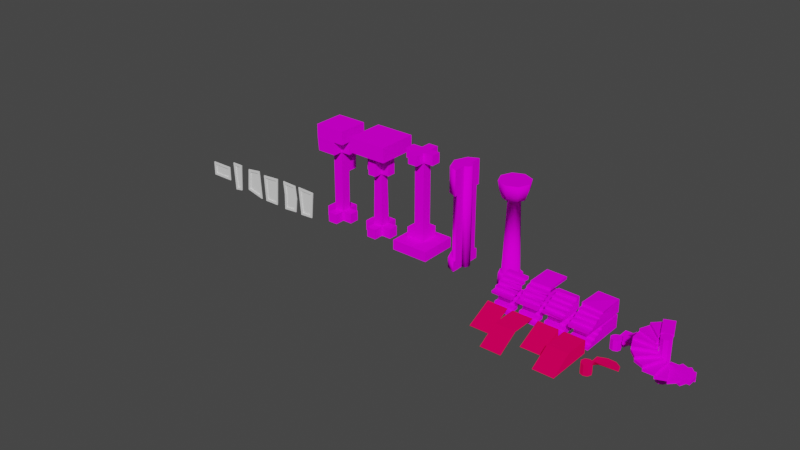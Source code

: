# Source: Objects.blend  (saved by Blender 2.92.15; exported with 4.5.12 LTS)
import bpy
from mathutils import Matrix  # noqa: F401  (used for matrix-valued properties, if any)

bpy.ops.wm.read_factory_settings(use_empty=True)
scene = bpy.context.scene
scene.name = 'Scene'

# ---- collections
col_pillars = bpy.data.collections.new('Pillars'); scene.collection.children.link(col_pillars)
col_windows = bpy.data.collections.new('Windows'); scene.collection.children.link(col_windows)
col_stairs = bpy.data.collections.new('Stairs'); scene.collection.children.link(col_stairs)
col_platforms = bpy.data.collections.new('Platforms'); scene.collection.children.link(col_platforms)

# ---- images (referenced by path relative to the original .blend; pixels are not part of the script)
import os
ASSET_DIR = os.environ.get("B2B_ASSET_DIR", "")  # directory of the original .blend (textures are referenced by path, not embedded)
HERE = os.path.dirname(os.path.abspath(__file__))  # packed textures are extracted next to this script under _unpacked/

def load_image(name, relpath, width, height, colorspace="sRGB"):
    """Load a texture the original file referenced (path relative to the .blend, or extracted next to this script)."""
    p = next((c for c in (os.path.join(HERE, relpath), os.path.join(ASSET_DIR, relpath)) if relpath and os.path.exists(c)), "")
    if p:
        img = bpy.data.images.load(p, check_existing=True)
        img.name = name
    else:  # same state as the original file: an image datablock whose file is absent (Cycles renders it pink)
        img = bpy.data.images.new(name, width, height)
        img.source = "FILE"
        img.filepath = "//" + (relpath or name)
    img.colorspace_settings.name = colorspace
    return img
img_testuv = load_image('TestUV', '', 1024, 1024, 'sRGB')

# ---- materials (node trees are filled in below, after node groups)
mat_material = bpy.data.materials.new('Material')
mat_material.use_transparent_shadow = False
mat_collider = bpy.data.materials.new('Collider')
mat_collider.use_transparent_shadow = False

# ---- material node trees
mat_material.use_nodes = True; mat_material.node_tree.nodes.clear()
_N = mat_material.node_tree.nodes; _L = mat_material.node_tree.links
n0 = _N.new('ShaderNodeOutputMaterial'); n0.name = 'Material Output'; n0.location = (300, 300)
n1 = _N.new('ShaderNodeTexImage'); n1.name = 'Image Texture'; n1.location = (-280, 280)
n1.image = img_testuv
n2 = _N.new('ShaderNodeBsdfDiffuse'); n2.name = 'Diffuse BSDF'; n2.location = (10, 300)
_L.new(n2.outputs[0], n0.inputs[0])
_L.new(n1.outputs[0], n2.inputs[0])
n0.is_active_output = True
mat_collider.use_nodes = True; mat_collider.node_tree.nodes.clear()
_N = mat_collider.node_tree.nodes; _L = mat_collider.node_tree.links
n0 = _N.new('ShaderNodeOutputMaterial'); n0.name = 'Material Output'; n0.location = (300, 300)
n1 = _N.new('ShaderNodeBsdfDiffuse'); n1.name = 'Diffuse BSDF'; n1.location = (10, 300)
n1.inputs[0].default_value = (0.8, 0.0, 0.09184, 1.0)
n1.inputs[1].default_value = 0.5
_L.new(n1.outputs[0], n0.inputs[0])
n0.is_active_output = True

# ---- world
world_world = bpy.data.worlds.new('World'); scene.world = world_world
world_world.use_nodes = True; world_world.node_tree.nodes.clear()
_N = world_world.node_tree.nodes; _L = world_world.node_tree.links
n0 = _N.new('ShaderNodeOutputWorld'); n0.name = 'World Output'; n0.location = (300, 300)
n1 = _N.new('ShaderNodeBackground'); n1.name = 'Background'; n1.location = (10, 300)
n1.inputs[0].default_value = (0.05088, 0.05088, 0.05088, 1.0)
_L.new(n1.outputs[0], n0.inputs[0])
n0.is_active_output = True
world_world.color = (0.05088, 0.05088, 0.05088)
world_world.use_sun_shadow = False
world_world.sun_shadow_jitter_overblur = 0.0

# ---- meshes
me_cube = bpy.data.meshes.new('Cube')
me_cube.from_pydata([(1.0, 1.0, 0.0), (1.0, -1.0, 0.0), (-1.0, 1.0, 0.0), (-1.0, -1.0, 0.0), (1.0, 1.0, 2.0), (-1.0, -1.0, 2.0), (1.0, -1.0, 2.0), (-1.0, 1.0, 2.0), (-1.0, 3.0, 0.0), (-1.0, 3.0, 2.0), (1.0, 3.0, 2.0), (1.0, 3.0, 0.0), (3.0, 1.0, 0.0), (3.0, 1.0, 2.0), (3.0, -1.0, 2.0), (3.0, -1.0, 0.0), (-3.0, -1.0, 0.0), (-3.0, -1.0, 2.0), (-3.0, 1.0, 2.0), (-3.0, 1.0, 0.0), (1.0, -3.0, 0.0), (1.0, -3.0, 2.0), (-1.0, -3.0, 2.0), (-1.0, -3.0, 0.0), (1.0, 1.0, 14.6), (-1.0, 1.0, 12.0), (3.121, 3.121, 20.0), (1.0, 1.0, 17.3), (1.0, -1.0, 17.3), (-1.0, 1.0, 14.6), (-3.121, -3.121, 17.3), (-3.121, -3.121, 20.0), (3.121, -3.121, 20.0), (-3.121, 3.121, 20.0), (3.121, 3.121, 17.3), (3.121, -3.121, 17.3), (1.0, -3.121, 17.3), (1.0, -3.0, 14.6), (3.121, 1.0, 17.3), (3.0, 1.0, 14.6), (3.121, -1.0, 17.3), (3.0, -1.0, 14.6), (-3.0, 1.0, 14.6), (-3.0, -3.0, 14.6), (1.0, 3.121, 17.3), (-3.121, 3.121, 17.3), (-3.0, 1.0, 12.0), (-1.0, 3.0, 12.0), (-3.0, 3.0, 12.0), (-1.0, 1.0, 10.0), (-1.0, 3.0, 10.0), (1.0, 3.0, 10.0), (1.0, 1.0, 10.0), (-1.0, -1.0, 14.6), (1.0, -1.0, 14.6)], [], [(53, 54, 37, 43), (2, 0, 1, 3), (36, 28, 40, 35), (40, 32, 35), (8, 9, 10, 11), (7, 9, 8, 2), (4, 10, 9, 7), (0, 11, 10, 4), (2, 8, 11, 0), (12, 13, 14, 15), (4, 13, 12, 0), (6, 14, 13, 4), (1, 15, 14, 6), (0, 12, 15, 1), (16, 17, 18, 19), (5, 17, 16, 3), (7, 18, 17, 5), (2, 19, 18, 7), (3, 16, 19, 2), (20, 21, 22, 23), (6, 21, 20, 1), (5, 22, 21, 6), (3, 23, 22, 5), (1, 20, 23, 3), (7, 49, 52, 4), (4, 52, 54, 6), (53, 25, 49, 5), (6, 54, 53, 5), (36, 32, 31, 30), (36, 30, 43, 37), (44, 26, 34), (35, 32, 36), (30, 31, 33, 45), (34, 26, 38), (45, 33, 26, 44), (27, 44, 34, 38), (32, 26, 33, 31), (29, 53, 43, 42), (54, 28, 36, 37), (39, 38, 40, 41), (28, 54, 41, 40), (24, 27, 38, 39), (54, 24, 39, 41), (42, 43, 30, 45), (38, 26, 32, 40), (27, 24, 44), (53, 29, 25), (25, 46, 48, 47), (45, 44, 47, 48), (42, 45, 48, 46), (29, 42, 46, 25), (52, 49, 50, 51), (25, 47, 50, 49), (44, 24, 52, 51), (47, 44, 51, 50), (5, 49, 7), (54, 52, 24)])
_uv = me_cube.uv_layers.new(name='UVMap')
_uv.uv.foreach_set('vector', [0.1387, 0.5648, 0.2087, 0.5648, 0.2087, 0.4948, 0.06868, 0.4948, 0.6387, 0.1973, 0.7087, 0.1973, 0.7087, 0.1273, 0.6387, 0.1273, 0.2087, 0.4905, 0.2087, 0.5648, 0.2829, 0.5648, 0.2829, 0.4905, 0.3558, 0.8805, 0.2815, 0.975, 0.2815, 0.8805, 0.5748, 0.275, 0.5748, 0.345, 0.6448, 0.345, 0.6448, 0.275, 0.8633, 0.345, 0.9333, 0.345, 0.9333, 0.275, 0.8633, 0.275, 0.4587, 0.1973, 0.4587, 0.2673, 0.3887, 0.2673, 0.3887, 0.1973, 0.4258, 0.275, 0.4958, 0.275, 0.4958, 0.345, 0.4258, 0.345, 0.6387, 0.1973, 0.6387, 0.2673, 0.7087, 0.2673, 0.7087, 0.1973, 0.4258, 0.275, 0.4258, 0.345, 0.3558, 0.345, 0.3558, 0.275, 0.6448, 0.345, 0.7148, 0.345, 0.7148, 0.275, 0.6448, 0.275, 0.4587, 0.1273, 0.5287, 0.1273, 0.5287, 0.1973, 0.4587, 0.1973, 0.2087, 0.275, 0.2787, 0.275, 0.2787, 0.345, 0.2087, 0.345, 0.7087, 0.1973, 0.7787, 0.1973, 0.7787, 0.1273, 0.7087, 0.1273, 0.7933, 0.275, 0.7933, 0.345, 0.8633, 0.345, 0.8633, 0.275, 0.1387, 0.345, 0.06868, 0.345, 0.06868, 0.275, 0.1387, 0.275, 0.3887, 0.1973, 0.3187, 0.1973, 0.3187, 0.1273, 0.3887, 0.1273, 0.5748, 0.275, 0.5048, 0.275, 0.5048, 0.345, 0.5748, 0.345, 0.6387, 0.1273, 0.5687, 0.1273, 0.5687, 0.1973, 0.6387, 0.1973, 0.2087, 0.275, 0.2087, 0.345, 0.1387, 0.345, 0.1387, 0.275, 0.3558, 0.345, 0.2858, 0.345, 0.2858, 0.275, 0.3558, 0.275, 0.3887, 0.1273, 0.3887, 0.05728, 0.4587, 0.05728, 0.4587, 0.1273, 0.7933, 0.275, 0.7233, 0.275, 0.7233, 0.345, 0.7933, 0.345, 0.7087, 0.1273, 0.7087, 0.05728, 0.6387, 0.05728, 0.6387, 0.1273, 0.5748, 0.345, 0.5748, 0.625, 0.6448, 0.625, 0.6448, 0.345, 0.4258, 0.345, 0.4258, 0.625, 0.3558, 0.786, 0.3558, 0.345, 0.7933, 0.786, 0.8633, 0.695, 0.8633, 0.625, 0.7933, 0.345, 0.2087, 0.345, 0.2087, 0.786, 0.1387, 0.786, 0.1387, 0.345, 0.2087, 0.8805, 0.2829, 0.975, 0.06443, 0.975, 0.06443, 0.8805, 0.2087, 0.8805, 0.06443, 0.8805, 0.06868, 0.786, 0.2087, 0.786, 0.6448, 0.8805, 0.719, 0.975, 0.719, 0.8805, 0.2829, 0.8805, 0.2829, 0.975, 0.2087, 0.8805, 0.719, 0.8805, 0.719, 0.975, 0.9375, 0.975, 0.9375, 0.8805, 0.5, 0.8805, 0.5, 0.975, 0.4258, 0.8805, 0.5006, 0.8805, 0.5006, 0.975, 0.719, 0.975, 0.6448, 0.8805, 0.2087, 0.6348, 0.2087, 0.709, 0.2829, 0.709, 0.2829, 0.6348, 0.2829, 0.05303, 0.2829, 0.2715, 0.06443, 0.2715, 0.06443, 0.05303, 0.1387, 0.6348, 0.1387, 0.5648, 0.06868, 0.4948, 0.06868, 0.6348, 0.3558, 0.786, 0.3558, 0.8805, 0.2815, 0.8805, 0.2858, 0.786, 0.4258, 0.786, 0.4258, 0.8805, 0.3558, 0.8805, 0.3558, 0.786, 0.2087, 0.8805, 0.2087, 0.786, 0.2787, 0.786, 0.2829, 0.8805, 0.6448, 0.786, 0.6448, 0.8805, 0.719, 0.8805, 0.7148, 0.786, 0.2087, 0.5648, 0.2087, 0.6348, 0.2787, 0.6348, 0.2787, 0.5648, 0.8633, 0.786, 0.7233, 0.786, 0.719, 0.8805, 0.9375, 0.8805, 0.4258, 0.8805, 0.5, 0.975, 0.2815, 0.975, 0.3558, 0.8805, 0.4258, 0.8805, 0.4258, 0.786, 0.5, 0.8805, 0.7933, 0.786, 0.8633, 0.786, 0.8633, 0.695, 0.1387, 0.6348, 0.06868, 0.6348, 0.06868, 0.7048, 0.1387, 0.7048, 0.5006, 0.8805, 0.6448, 0.8805, 0.5748, 0.695, 0.5048, 0.695, 0.8633, 0.786, 0.9375, 0.8805, 0.9333, 0.695, 0.8633, 0.695, 0.1387, 0.786, 0.06868, 0.786, 0.06868, 0.695, 0.1387, 0.695, 0.2087, 0.6348, 0.1387, 0.6348, 0.1387, 0.7048, 0.2087, 0.7048, 0.8633, 0.695, 0.9333, 0.695, 0.9333, 0.625, 0.8633, 0.625, 0.5, 0.8805, 0.4258, 0.786, 0.4258, 0.625, 0.4958, 0.625, 0.5748, 0.695, 0.6448, 0.8805, 0.6448, 0.625, 0.5748, 0.625, 0.7933, 0.345, 0.8633, 0.625, 0.8633, 0.345, 0.3558, 0.786, 0.4258, 0.625, 0.4258, 0.786])
me_cube.materials.append(mat_material)
me_cube.use_remesh_preserve_volume = False
me_cube.use_remesh_preserve_attributes = False
me_cube.use_mirror_vertex_groups = False
me_cube.update()
me_cube_001 = bpy.data.meshes.new('Cube.001')
me_cube_001.from_pydata([(-1.0, -1.0, 0.0), (-1.0, -1.0, 2.0), (-1.0, 1.0, 0.0), (-1.0, 1.0, 2.0), (1.0, -1.0, 0.0), (1.0, -1.0, 2.0), (1.0, 1.0, 0.0), (1.0, 1.0, 2.0), (-3.0, -1.0, 0.0), (-3.0, -1.0, 2.0), (-3.0, 1.0, 2.0), (-3.0, 1.0, 0.0), (-1.0, 3.0, 0.0), (-1.0, 3.0, 2.0), (1.0, 3.0, 2.0), (1.0, 3.0, 0.0), (3.0, 1.0, 0.0), (3.0, 1.0, 2.0), (3.0, -1.0, 2.0), (3.0, -1.0, 0.0), (1.0, -3.0, 0.0), (1.0, -3.0, 2.0), (-1.0, -3.0, 2.0), (-1.0, -3.0, 0.0), (-0.8545, -0.8545, 12.86), (-0.8545, 0.8545, 12.86), (0.8545, 0.8545, 12.86), (0.8545, -0.8545, 12.86), (-0.8545, -0.8545, 17.0), (-0.8545, 0.8545, 17.0), (0.8545, 0.8545, 17.0), (0.8545, -0.8545, 17.0), (-2.563, 0.8545, 12.86), (-2.563, -0.8545, 12.86), (-2.563, -0.8545, 17.0), (-2.563, 0.8545, 17.0), (-0.8545, -2.563, 12.86), (0.8545, -2.563, 12.86), (0.8545, -2.563, 17.0), (-0.8545, -2.563, 17.0), (0.8545, 2.563, 12.86), (-0.8545, 2.563, 12.86), (-0.8545, 2.563, 17.0), (0.8545, 2.563, 17.0), (2.563, -0.8545, 12.86), (2.563, 0.8545, 12.86), (2.563, 0.8545, 17.0), (2.563, -0.8545, 17.0), (-4.037, -4.037, 17.0), (-4.037, 4.037, 17.0), (4.037, 4.037, 17.0), (4.037, -4.037, 17.0), (-4.037, -4.037, 20.0), (-4.037, 4.037, 20.0), (4.037, 4.037, 20.0), (4.037, -4.037, 20.0)], [], [(3, 1, 24, 25), (5, 7, 26, 27), (7, 3, 25, 26), (48, 51, 55, 52), (2, 6, 4, 0), (1, 5, 27, 24), (8, 9, 10, 11), (1, 9, 8, 0), (3, 10, 9, 1), (2, 11, 10, 3), (0, 8, 11, 2), (12, 13, 14, 15), (3, 13, 12, 2), (7, 14, 13, 3), (6, 15, 14, 7), (2, 12, 15, 6), (16, 17, 18, 19), (7, 17, 16, 6), (5, 18, 17, 7), (4, 19, 18, 5), (6, 16, 19, 4), (20, 21, 22, 23), (5, 21, 20, 4), (1, 22, 21, 5), (0, 23, 22, 1), (4, 20, 23, 0), (49, 48, 52, 53), (50, 49, 53, 54), (51, 50, 54, 55), (53, 52, 55, 54), (32, 33, 34, 35), (24, 33, 32, 25), (28, 34, 33, 24), (35, 34, 48, 49), (25, 32, 35, 29), (36, 37, 38, 39), (27, 37, 36, 24), (31, 38, 37, 27), (24, 36, 39, 28), (40, 41, 42, 43), (25, 41, 40, 26), (29, 42, 41, 25), (26, 40, 43, 30), (44, 45, 46, 47), (26, 45, 44, 27), (30, 46, 45, 26), (47, 46, 50, 51), (27, 44, 47, 31), (39, 38, 51, 48), (43, 50, 46, 30), (43, 42, 49, 50), (35, 49, 42, 29), (34, 28, 39, 48), (38, 31, 47, 51)])
_uv = me_cube_001.uv_layers.new(name='UVMap')
_uv.uv.foreach_set('vector', [0.2518, 0.1, 0.1518, 0.1, 0.1591, 0.6432, 0.2446, 0.6432, 0.1518, 0.1, 0.2518, 0.1, 0.2446, 0.6432, 0.1591, 0.6432, 0.2518, 0.1, 0.1518, 0.1, 0.1591, 0.6432, 0.2446, 0.6432, 0.0, 0.85, 0.4037, 0.85, 0.4037, 1.0, 0.0, 1.0, 0.425, 0.2114, 0.525, 0.2114, 0.525, 0.1114, 0.425, 0.1114, 0.1518, 0.1, 0.2518, 0.1, 0.2446, 0.6432, 0.1591, 0.6432, 0.1518, -5.96e-08, 0.1518, 0.1, 0.2518, 0.1, 0.2518, -5.96e-08, 0.1518, 0.1, 0.05184, 0.1, 0.05184, -5.96e-08, 0.1518, -5.96e-08, 0.8, 0.2114, 0.7, 0.2114, 0.7, 0.1114, 0.8, 0.1114, 0.1518, -5.96e-08, 0.05184, -5.96e-08, 0.05184, 0.1, 0.1518, 0.1, 0.425, 0.1114, 0.325, 0.1114, 0.325, 0.2114, 0.425, 0.2114, 0.1518, -5.96e-08, 0.1518, 0.1, 0.2518, 0.1, 0.2518, -5.96e-08, 0.2518, 0.1, 0.3518, 0.1, 0.3518, -5.96e-08, 0.2518, -5.96e-08, 0.9, 0.2114, 0.9, 0.3114, 0.8, 0.3114, 0.8, 0.2114, 0.2518, -5.96e-08, 0.3518, -5.96e-08, 0.3518, 0.1, 0.2518, 0.1, 0.425, 0.2114, 0.425, 0.3114, 0.525, 0.3114, 0.525, 0.2114, 0.2518, -5.96e-08, 0.2518, 0.1, 0.1518, 0.1, 0.1518, -5.96e-08, 0.2518, 0.1, 0.3518, 0.1, 0.3518, -5.96e-08, 0.2518, -5.96e-08, 0.9, 0.1114, 1.0, 0.1114, 1.0, 0.2114, 0.9, 0.2114, 0.2518, -5.96e-08, 0.3518, -5.96e-08, 0.3518, 0.1, 0.2518, 0.1, 0.525, 0.2114, 0.625, 0.2114, 0.625, 0.1114, 0.525, 0.1114, 0.2518, -5.96e-08, 0.2518, 0.1, 0.1518, 0.1, 0.1518, -5.96e-08, 0.1518, 0.1, 0.05184, 0.1, 0.05184, -5.96e-08, 0.1518, -5.96e-08, 0.8, 0.1114, 0.8, 0.01145, 0.9, 0.01145, 0.9, 0.1114, 0.1518, -5.96e-08, 0.05184, -5.96e-08, 0.05184, 0.1, 0.1518, 0.1, 0.525, 0.1114, 0.525, 0.01145, 0.425, 0.01145, 0.425, 0.1114, 0.4037, 0.85, 5.96e-08, 0.85, 5.96e-08, 1.0, 0.4037, 1.0, 0.4037, 0.85, 0.0, 0.85, 0.0, 1.0, 0.4037, 1.0, 5.96e-08, 0.85, 0.4037, 0.85, 0.4037, 1.0, 5.96e-08, 1.0, 0.6654, 1.0, 0.6654, 0.6771, 0.9883, 0.6771, 0.9883, 1.0, 0.2446, 0.6432, 0.1591, 0.6432, 0.1591, 0.8568, 0.2446, 0.8568, 0.4091, 0.4312, 0.3237, 0.4312, 0.3237, 0.5167, 0.4091, 0.5167, 0.1591, 0.8568, 0.07367, 0.8568, 0.07367, 0.6432, 0.1591, 0.6432, 0.7243, 0.5227, 0.7243, 0.4543, 0.6654, 0.3271, 0.6654, 0.65, 0.1591, 0.6432, 0.07367, 0.6432, 0.07367, 0.8568, 0.1591, 0.8568, 0.1591, 0.6432, 0.2446, 0.6432, 0.2446, 0.8568, 0.1591, 0.8568, 0.4946, 0.4312, 0.4946, 0.3458, 0.4091, 0.3458, 0.4091, 0.4312, 0.1591, 0.8568, 0.07367, 0.8568, 0.07367, 0.6432, 0.1591, 0.6432, 0.1591, 0.6432, 0.07367, 0.6432, 0.07367, 0.8568, 0.1591, 0.8568, 0.2446, 0.6432, 0.1591, 0.6432, 0.1591, 0.8568, 0.2446, 0.8568, 0.4091, 0.5167, 0.4091, 0.6021, 0.4946, 0.6021, 0.4946, 0.5167, 0.2446, 0.8568, 0.33, 0.8568, 0.33, 0.6432, 0.2446, 0.6432, 0.2446, 0.6432, 0.33, 0.6432, 0.33, 0.8568, 0.2446, 0.8568, 0.1591, 0.6432, 0.2446, 0.6432, 0.2446, 0.8568, 0.1591, 0.8568, 0.4946, 0.5167, 0.58, 0.5167, 0.58, 0.4312, 0.4946, 0.4312, 0.2446, 0.8568, 0.33, 0.8568, 0.33, 0.6432, 0.2446, 0.6432, 0.9294, 0.4543, 0.9294, 0.5227, 0.9883, 0.65, 0.9883, 0.3271, 0.2446, 0.6432, 0.33, 0.6432, 0.33, 0.8568, 0.2446, 0.8568, 0.7927, 0.386, 0.861, 0.386, 0.9883, 0.3271, 0.6654, 0.3271, 0.861, 0.5911, 0.9883, 0.65, 0.9294, 0.5227, 0.861, 0.5227, 0.861, 0.5911, 0.7927, 0.5911, 0.6654, 0.65, 0.9883, 0.65, 0.7243, 0.5227, 0.6654, 0.65, 0.7927, 0.5911, 0.7927, 0.5227, 0.7243, 0.4543, 0.7927, 0.4543, 0.7927, 0.386, 0.6654, 0.3271, 0.861, 0.386, 0.861, 0.4543, 0.9294, 0.4543, 0.9883, 0.3271])
me_cube_001.materials.append(mat_material)
me_cube_001.use_remesh_fix_poles = True
me_cube_001.use_remesh_preserve_attributes = False
me_cube_001.use_mirror_vertex_groups = False
me_cube_001.update()
me_cube_002 = bpy.data.meshes.new('Cube.002')
me_cube_002.from_pydata([(-2.712, -1.0, 2.0), (-1.0, -1.0, 4.0), (-3.0, -1.0, 20.0), (-1.0, 1.0, 4.0), (1.0, -1.0, 2.0), (1.0, -1.0, 4.0), (1.0, 2.712, 2.0), (1.0, 1.0, 4.0), (-1.0, -1.0, 18.0), (-1.0, 1.0, 18.0), (1.0, 1.0, 18.0), (1.0, -1.0, 18.0), (-1.0, -1.0, 20.0), (-1.0, 1.0, 20.0), (1.0, 1.0, 20.0), (1.0, -1.0, 20.0), (-3.828, 3.828, 2.0), (-3.828, -3.828, 2.0), (3.828, 3.828, 2.0), (3.828, -3.828, 2.0), (-3.828, 3.828, 0.0), (-3.828, -3.828, 0.0), (3.828, 3.828, 0.0), (3.828, -3.828, 0.0), (-2.712, 2.712, 2.0), (-3.0, 1.0, 18.0), (-2.712, -1.0, 4.0), (-2.712, 2.712, 4.0), (-3.0, -1.0, 18.0), (1.0, 2.712, 4.0), (-3.0, 1.0, 20.0), (-1.0, -3.0, 18.0), (1.0, -3.0, 18.0), (1.0, -3.0, 20.0), (-1.0, -3.0, 20.0), (1.0, 3.0, 18.0), (-1.0, 3.0, 18.0), (-1.0, 3.0, 20.0), (1.0, 3.0, 20.0), (3.0, -1.0, 18.0), (3.0, 1.0, 18.0), (3.0, 1.0, 20.0), (3.0, -1.0, 20.0)], [], [(0, 1, 26), (3, 7, 29, 27), (6, 7, 5, 4), (4, 5, 1, 0), (4, 0, 17, 19), (7, 10, 11, 5), (5, 11, 8, 1), (3, 9, 10, 7), (18, 19, 23, 22), (6, 4, 19, 18), (22, 23, 21, 20), (14, 13, 12, 15), (1, 8, 9, 3), (16, 18, 22, 20), (19, 17, 21, 23), (17, 16, 20, 21), (17, 0, 24, 16), (16, 24, 6, 18), (0, 26, 27, 24), (24, 27, 29, 6), (7, 6, 29), (13, 30, 2, 12), (1, 3, 27, 26), (12, 2, 28, 8), (25, 28, 2, 30), (8, 28, 25, 9), (9, 25, 30, 13), (31, 32, 33, 34), (11, 32, 31, 8), (15, 33, 32, 11), (12, 34, 33, 15), (8, 31, 34, 12), (35, 36, 37, 38), (9, 36, 35, 10), (13, 37, 36, 9), (14, 38, 37, 13), (10, 35, 38, 14), (39, 40, 41, 42), (10, 40, 39, 11), (14, 41, 40, 10), (15, 42, 41, 14), (11, 39, 42, 15)])
_uv = me_cube_002.uv_layers.new(name='UVMap')
_uv.uv.foreach_set('vector', [0.07173, 0.1, 0.1573, 0.2, 0.07173, 0.2, 0.5458, 0.5431, 0.6258, 0.5431, 0.6258, 0.6116, 0.4773, 0.6116, 0.327, 0.1, 0.2414, 0.2, 0.1414, 0.2, 0.1414, 0.1, 0.2573, 0.1, 0.2573, 0.2, 0.1573, 0.2, 0.07173, 0.1, 0.6258, 0.4631, 0.4773, 0.4631, 0.4327, 0.35, 0.7389, 0.35, 0.2414, 0.2, 0.2414, 0.9, 0.1414, 0.9, 0.1414, 0.2, 0.2573, 0.2, 0.2573, 0.9, 0.1573, 0.9, 0.1573, 0.2, 0.1573, 0.2, 0.1573, 0.9, 0.2573, 0.9, 0.2573, 0.2, 0.3828, 0.1, 0.0, 0.1, 0.0, 0.0, 0.3828, 0.0, 0.6258, 0.6116, 0.6258, 0.4631, 0.7389, 0.35, 0.7389, 0.6563, 0.7389, 0.3063, 0.7389, 0.0, 0.4327, 0.0, 0.4327, 0.3063, 0.6258, 0.8556, 0.5458, 0.8556, 0.5458, 0.7756, 0.6258, 0.7756, 0.1414, 0.2, 0.1414, 0.9, 0.2414, 0.9, 0.2414, 0.2, 0.01591, 0.1, 0.3988, 0.1, 0.3988, 0.0, 0.01591, 0.0, 0.3988, 0.1, 0.01591, 0.1, 0.01591, 0.0, 0.3988, 0.0, 0.0, 0.1, 0.3828, 0.1, 0.3828, 0.0, 0.0, 0.0, 0.4327, 0.35, 0.4773, 0.4631, 0.4773, 0.6116, 0.4327, 0.6563, 0.4327, 0.6563, 0.4773, 0.6116, 0.6258, 0.6116, 0.7389, 0.6563, 0.1414, 0.1, 0.1414, 0.2, 0.327, 0.2, 0.327, 0.1, 0.07173, 0.1, 0.07173, 0.2, 0.2573, 0.2, 0.2573, 0.1, 0.2414, 0.2, 0.327, 0.1, 0.327, 0.2, 0.5458, 0.8556, 0.4658, 0.8556, 0.4658, 0.7756, 0.5458, 0.7756, 0.5458, 0.4631, 0.5458, 0.5431, 0.4773, 0.6116, 0.4773, 0.4631, 0.1573, 1.0, 0.05734, 1.0, 0.05734, 0.9, 0.1573, 0.9, 0.2414, 0.9, 0.1414, 0.9, 0.1414, 1.0, 0.2414, 1.0, 0.7958, 0.7756, 0.7158, 0.7756, 0.7158, 0.8556, 0.7958, 0.8556, 0.1573, 0.9, 0.05734, 0.9, 0.05734, 1.0, 0.1573, 1.0, 0.1573, 0.9, 0.2573, 0.9, 0.2573, 1.0, 0.1573, 1.0, 0.8758, 0.7756, 0.8758, 0.6956, 0.7958, 0.6956, 0.7958, 0.7756, 0.1414, 1.0, 0.04142, 1.0, 0.04142, 0.9, 0.1414, 0.9, 0.5458, 0.7756, 0.5458, 0.6956, 0.6258, 0.6956, 0.6258, 0.7756, 0.1414, 0.9, 0.04142, 0.9, 0.04142, 1.0, 0.1414, 1.0, 0.2573, 0.9, 0.1573, 0.9, 0.1573, 1.0, 0.2573, 1.0, 0.7958, 0.8556, 0.7958, 0.9356, 0.8758, 0.9356, 0.8758, 0.8556, 0.2414, 1.0, 0.3414, 1.0, 0.3414, 0.9, 0.2414, 0.9, 0.6258, 0.8556, 0.6258, 0.9356, 0.5458, 0.9356, 0.5458, 0.8556, 0.2414, 0.9, 0.3414, 0.9, 0.3414, 1.0, 0.2414, 1.0, 0.1414, 0.9, 0.2414, 0.9, 0.2414, 1.0, 0.1414, 1.0, 0.8758, 0.8556, 0.9558, 0.8556, 0.9558, 0.7756, 0.8758, 0.7756, 0.2573, 1.0, 0.3573, 1.0, 0.3573, 0.9, 0.2573, 0.9, 0.6258, 0.7756, 0.7058, 0.7756, 0.7058, 0.8556, 0.6258, 0.8556, 0.2573, 0.9, 0.3573, 0.9, 0.3573, 1.0, 0.2573, 1.0])
me_cube_002.materials.append(mat_material)
me_cube_002.use_remesh_fix_poles = True
me_cube_002.use_remesh_preserve_attributes = False
me_cube_002.use_mirror_vertex_groups = False
me_cube_002.update()
me_cylinder_002 = bpy.data.meshes.new('Cylinder.002')
me_cylinder_002.from_pydata([(2.788e-07, 1.527e-08, -0.08821), (2.804e-07, 1.71, 2.05), (1.209, 1.209, 2.05), (1.71, -9.612e-08, 2.05), (1.209, -1.209, 2.05), (1.309e-07, -1.71, 2.05), (-1.209, -1.209, 2.05), (-1.71, -9.691e-10, 2.05), (9.507e-07, -2.727, 18.33), (-1.209, 1.209, 2.05), (0.8339, 0.8339, 16.73), (6.959e-07, 1.179, 16.73), (1.179, -5.155e-08, 16.73), (0.8339, -0.8339, 16.73), (5.928e-07, -1.179, 16.73), (-0.8339, -0.8339, 16.73), (-1.179, 1.406e-08, 16.73), (-0.8339, 0.8339, 16.73), (1.915e-06, 7.451e-09, 20.0), (-2.727, 1.093e-08, 18.33), (-1.928, -1.928, 18.33), (-1.928, 1.928, 18.33), (1.928, 1.928, 18.33), (1.233e-06, 2.727, 18.33), (1.928, -1.928, 18.33), (2.727, -7.697e-08, 18.33), (1.505, 1.505, 16.73), (3.709e-07, 2.129, 16.73), (2.129, -6.017e-08, 16.73), (1.505, -1.505, 16.73), (1.34e-07, -2.129, 16.73), (-1.505, -1.505, 16.73), (-2.129, 8.463e-09, 16.73), (-1.505, 1.505, 16.73), (2.121, 2.121, 20.0), (2.062e-06, 3.0, 20.0), (3.0, -8.478e-08, 20.0), (2.121, -2.121, 20.0), (1.769e-06, -3.0, 20.0), (-2.121, -2.121, 20.0), (-3.0, 1.192e-08, 20.0), (-2.121, 2.121, 20.0), (2.468e-07, 2.41, -0.08821), (1.704, 1.704, -0.08821), (1.591, 1.591, 2.05), (2.479e-07, 2.25, 2.05), (2.41, -1.346e-07, -0.08821), (2.25, -1.247e-07, 2.05), (1.704, -1.704, -0.08821), (1.591, -1.591, 2.05), (4.472e-08, -2.41, -0.08821), (5.918e-08, -2.25, 2.05), (-1.704, -1.704, -0.08821), (-1.591, -1.591, 2.05), (-2.41, -1.073e-08, -0.08821), (-2.25, -9.003e-09, 2.05), (-1.704, 1.704, -0.08821), (-1.591, 1.591, 2.05)], [], [(7, 9, 57, 55), (2, 3, 47, 44), (52, 54, 0, 50), (0, 46, 48, 50), (4, 5, 51, 49), (5, 4, 13, 14), (56, 42, 0, 54), (6, 7, 55, 53), (26, 27, 23, 22), (0, 42, 43, 46), (9, 7, 16, 17), (3, 2, 10, 12), (6, 5, 14, 15), (1, 9, 17, 11), (2, 1, 11, 10), (4, 3, 12, 13), (7, 6, 15, 16), (27, 33, 21, 23), (10, 11, 27, 26), (11, 17, 33, 27), (18, 36, 34, 35), (17, 16, 32, 33), (16, 15, 31, 32), (24, 25, 36, 37), (22, 23, 35, 34), (23, 21, 41, 35), (19, 20, 39, 40), (8, 24, 37, 38), (25, 22, 34, 36), (21, 19, 40, 41), (20, 8, 38, 39), (12, 10, 26, 28), (41, 40, 18, 35), (13, 12, 28, 29), (14, 13, 29, 30), (39, 38, 18, 40), (15, 14, 30, 31), (42, 45, 44, 43), (43, 44, 47, 46), (46, 47, 49, 48), (48, 49, 51, 50), (50, 51, 53, 52), (52, 53, 55, 54), (54, 55, 57, 56), (56, 57, 45, 42), (5, 6, 53, 51), (3, 4, 49, 47), (9, 1, 45, 57), (1, 2, 44, 45), (32, 31, 20, 19), (30, 29, 24, 8), (28, 26, 22, 25), (33, 32, 19, 21), (31, 30, 8, 20), (29, 28, 25, 24), (18, 38, 37, 36)])
me_cylinder_002.polygons.foreach_set('use_smooth', [0, 0, 0, 0, 0, 1, 0, 0, 1, 0, 1, 1, 1, 1, 1, 1, 1, 1, 0, 0, 0, 0, 0, 1, 1, 1, 1, 1, 1, 1, 1, 0, 0, 0, 0, 0, 0, 1, 1, 1, 1, 1, 1, 1, 1, 0, 0, 0, 0, 1, 1, 1, 1, 1, 1, 0])
_uv = me_cylinder_002.uv_layers.new(name='UVMap')
_uv.uv.foreach_set('vector', [0.2045, 0.2233, 0.1335, 0.2233, 0.1335, 0.204, 0.2045, 0.204, 0.5597, 0.2233, 0.4886, 0.2233, 0.4886, 0.204, 0.5597, 0.204, 0.8228, 0.3814, 0.8518, 0.4531, 0.7507, 0.4523, 0.7515, 0.3512, 0.7507, 0.4523, 0.6495, 0.4516, 0.6797, 0.3803, 0.7515, 0.3512, 0.4176, 0.2233, 0.3466, 0.2233, 0.3466, 0.204, 0.4176, 0.204, 0.3466, 0.2233, 0.4176, 0.2233, 0.4176, 0.7495, 0.3466, 0.7495, 0.8217, 0.5244, 0.7499, 0.5535, 0.7507, 0.4523, 0.8518, 0.4531, 0.2756, 0.2233, 0.2045, 0.2233, 0.2045, 0.204, 0.2756, 0.204, 0.5597, 0.7835, 0.6307, 0.7835, 0.6307, 0.8447, 0.5597, 0.8447, 0.7507, 0.4523, 0.7499, 0.5535, 0.6786, 0.5233, 0.6495, 0.4516, 0.1335, 0.2233, 0.2045, 0.2233, 0.2045, 0.7495, 0.1335, 0.7495, 0.4886, 0.2233, 0.5597, 0.2233, 0.5597, 0.7495, 0.4886, 0.7495, 0.2756, 0.2233, 0.3466, 0.2233, 0.3466, 0.7495, 0.2756, 0.7495, 0.0625, 0.2233, 0.1335, 0.2233, 0.1335, 0.7495, 0.0625, 0.7495, 0.5597, 0.2233, 0.6307, 0.2233, 0.6307, 0.7495, 0.5597, 0.7495, 0.4176, 0.2233, 0.4886, 0.2233, 0.4886, 0.7495, 0.4176, 0.7495, 0.2045, 0.2233, 0.2756, 0.2233, 0.2756, 0.7495, 0.2045, 0.7495, 0.0625, 0.7835, 0.1335, 0.7835, 0.1335, 0.8447, 0.0625, 0.8447, 0.5597, 0.7495, 0.6307, 0.7495, 0.6307, 0.7835, 0.5597, 0.7835, 0.0625, 0.7495, 0.1335, 0.7495, 0.1335, 0.7835, 0.0625, 0.7835, 0.7629, 0.1846, 0.7635, 0.3106, 0.6742, 0.2741, 0.6369, 0.1852, 0.1335, 0.7495, 0.2045, 0.7495, 0.2045, 0.7835, 0.1335, 0.7835, 0.2045, 0.7495, 0.2756, 0.7495, 0.2756, 0.7835, 0.2045, 0.7835, 0.4176, 0.8447, 0.4886, 0.8447, 0.4886, 0.9055, 0.4176, 0.9055, 0.5597, 0.8447, 0.6307, 0.8447, 0.6307, 0.9055, 0.5597, 0.9055, 0.0625, 0.8447, 0.1335, 0.8447, 0.1335, 0.9055, 0.0625, 0.9055, 0.2045, 0.8447, 0.2756, 0.8447, 0.2756, 0.9055, 0.2045, 0.9055, 0.3466, 0.8447, 0.4176, 0.8447, 0.4176, 0.9055, 0.3466, 0.9055, 0.4886, 0.8447, 0.5597, 0.8447, 0.5597, 0.9055, 0.4886, 0.9055, 0.1335, 0.8447, 0.2045, 0.8447, 0.2045, 0.9055, 0.1335, 0.9055, 0.2756, 0.8447, 0.3466, 0.8447, 0.3466, 0.9055, 0.2756, 0.9055, 0.4886, 0.7495, 0.5597, 0.7495, 0.5597, 0.7835, 0.4886, 0.7835, 0.6734, 0.09599, 0.7622, 0.05867, 0.7629, 0.1846, 0.6369, 0.1852, 0.4176, 0.7495, 0.4886, 0.7495, 0.4886, 0.7835, 0.4176, 0.7835, 0.3466, 0.7495, 0.4176, 0.7495, 0.4176, 0.7835, 0.3466, 0.7835, 0.8515, 0.09513, 0.8888, 0.184, 0.7629, 0.1846, 0.7622, 0.05867, 0.2756, 0.7495, 0.3466, 0.7495, 0.3466, 0.7835, 0.2756, 0.7835, 0.6307, 0.1272, 0.6307, 0.204, 0.5597, 0.204, 0.5597, 0.1272, 0.5597, 0.1272, 0.5597, 0.204, 0.4886, 0.204, 0.4886, 0.1272, 0.4886, 0.1272, 0.4886, 0.204, 0.4176, 0.204, 0.4176, 0.1272, 0.4176, 0.1272, 0.4176, 0.204, 0.3466, 0.204, 0.3466, 0.1272, 0.3466, 0.1272, 0.3466, 0.204, 0.2756, 0.204, 0.2756, 0.1272, 0.2756, 0.1272, 0.2756, 0.204, 0.2045, 0.204, 0.2045, 0.1272, 0.2045, 0.1272, 0.2045, 0.204, 0.1335, 0.204, 0.1335, 0.1272, 0.1335, 0.1272, 0.1335, 0.204, 0.0625, 0.204, 0.0625, 0.1272, 0.3466, 0.2233, 0.2756, 0.2233, 0.2756, 0.204, 0.3466, 0.204, 0.4886, 0.2233, 0.4176, 0.2233, 0.4176, 0.204, 0.4886, 0.204, 0.1335, 0.2233, 0.0625, 0.2233, 0.0625, 0.204, 0.1335, 0.204, 0.6307, 0.2233, 0.5597, 0.2233, 0.5597, 0.204, 0.6307, 0.204, 0.2045, 0.7835, 0.2756, 0.7835, 0.2756, 0.8447, 0.2045, 0.8447, 0.3466, 0.7835, 0.4176, 0.7835, 0.4176, 0.8447, 0.3466, 0.8447, 0.4886, 0.7835, 0.5597, 0.7835, 0.5597, 0.8447, 0.4886, 0.8447, 0.1335, 0.7835, 0.2045, 0.7835, 0.2045, 0.8447, 0.1335, 0.8447, 0.2756, 0.7835, 0.3466, 0.7835, 0.3466, 0.8447, 0.2756, 0.8447, 0.4176, 0.7835, 0.4886, 0.7835, 0.4886, 0.8447, 0.4176, 0.8447, 0.7629, 0.1846, 0.8888, 0.184, 0.8523, 0.2732, 0.7635, 0.3106])
me_cylinder_002.materials.append(mat_material)
me_cylinder_002.use_remesh_fix_poles = True
me_cylinder_002.use_remesh_preserve_attributes = False
me_cylinder_002.use_mirror_vertex_groups = False
me_cylinder_002.update()
me_cylinder_003 = bpy.data.meshes.new('Cylinder.003')
me_cylinder_003.from_pydata([(-3.725e-08, -3.973e-09, 20.0), (0.0, 1.0, 20.0), (0.7071, 0.7071, 20.0), (1.0, -4.371e-08, 20.0), (0.7071, -0.7071, 20.0), (-8.742e-08, -1.0, 20.0), (0.7071, 0.7071, 0.0), (1.0, -4.371e-08, 0.0), (0.7071, -0.7071, 0.0), (-8.742e-08, -1.0, 0.0), (0.0, 1.0, 0.0), (-0.01069, 2.848, 15.0), (8.643e-07, 3.506, 20.0), (-0.01069, -2.848, 2.0), (-1.073e-06, -3.501, 3.588e-08), (4.172e-07, -3.506, 20.0), (-1.367, -2.121, 2.0), (-2.245, -2.915e-08, 2.0), (-1.367, 2.121, 2.0), (-5.96e-07, 3.501, 0.0), (-0.01069, 2.848, 2.0), (-0.01069, -2.848, 15.0), (-1.367, -2.121, 15.0), (-2.245, -4.968e-08, 15.0), (-1.367, 2.121, 15.0), (-1.013e-06, -3.501, 2.0), (-1.916, -2.619, 1.905e-08), (-1.916, -2.619, 2.0), (-2.986, 2.714e-08, 0.0), (-2.986, -4.436e-08, 2.0), (-1.916, 2.619, 0.0), (-1.916, 2.619, 2.0), (-5.96e-07, 3.501, 2.0), (8.643e-07, 3.506, 15.0), (-1.92, -2.622, 20.0), (-2.992, -3.409e-09, 20.0), (-1.92, 2.622, 20.0), (4.47e-07, -3.506, 15.0), (-1.92, -2.622, 15.0), (-2.992, -6.502e-08, 15.0), (-1.92, 2.622, 15.0), (-4.371e-08, 0.0, 0.0)], [], [(35, 34, 5, 0), (10, 19, 20), (4, 3, 0, 5), (1, 11, 12), (1, 10, 20, 11), (41, 7, 8, 9), (36, 1, 12), (10, 30, 19), (5, 34, 15), (8, 4, 5, 9), (7, 3, 4, 8), (6, 2, 3, 7), (10, 1, 2, 6), (1, 36, 35, 0), (9, 5, 21, 13), (5, 15, 21), (26, 9, 14), (21, 15, 37), (12, 11, 33), (23, 22, 38, 39), (18, 24, 11, 20), (17, 23, 24, 18), (16, 22, 23, 17), (13, 21, 22, 16), (14, 13, 25), (16, 17, 29, 27), (13, 16, 27, 25), (9, 13, 14), (14, 25, 27, 26), (26, 27, 29, 28), (28, 29, 31, 30), (30, 31, 32, 19), (17, 18, 31, 29), (20, 19, 32), (18, 20, 32, 31), (37, 15, 34, 38), (38, 34, 35, 39), (39, 35, 36, 40), (40, 36, 12, 33), (22, 21, 37, 38), (11, 24, 40, 33), (24, 23, 39, 40), (28, 41, 9, 26), (30, 10, 41, 28), (10, 6, 7, 41), (2, 1, 0, 3)])
me_cylinder_003.polygons.foreach_set('use_smooth', [0, 0, 0, 0, 0, 0, 0, 0, 0, 1, 1, 1, 1, 0, 0, 0, 0, 0, 0, 0, 1, 1, 1, 1, 0, 0, 0, 0, 1, 1, 1, 1, 0, 0, 0, 1, 1, 1, 1, 0, 0, 0, 0, 0, 0, 0])
_uv = me_cylinder_003.uv_layers.new(name='UVMap')
_uv.uv.foreach_set('vector', [0.4069, 0.3948, 0.5195, 0.4429, 0.4481, 0.5248, 0.4049, 0.5241, 0.8044, 0.0002729, 0.9125, 0.0002713, 0.8843, 0.08672, 0.4349, 0.5551, 0.4042, 0.5673, 0.4049, 0.5241, 0.4481, 0.5248, 0.8044, 0.8647, 0.8843, 0.6486, 0.9127, 0.8647, 0.8044, 0.8647, 0.8044, 0.0002729, 0.8843, 0.08672, 0.8843, 0.6486, 0.1644, 0.3754, 0.1637, 0.3322, 0.1945, 0.3443, 0.2076, 0.3747, 0.2929, 0.4393, 0.3617, 0.5234, 0.2534, 0.5217, 0.1212, 0.3761, 0.0526, 0.4601, 0.01312, 0.3779, 0.4481, 0.5248, 0.5195, 0.4429, 0.5564, 0.5265, 0.5958, 0.0002713, 0.5958, 0.8647, 0.5627, 0.8647, 0.5627, 0.0002713, 0.6289, 0.0002714, 0.6289, 0.8647, 0.5958, 0.8647, 0.5958, 0.0002713, 0.6619, 0.0002714, 0.6619, 0.8647, 0.6289, 0.8647, 0.6289, 0.0002714, 0.695, 0.0002714, 0.695, 0.8647, 0.6619, 0.8647, 0.6619, 0.0002714, 0.3617, 0.5234, 0.2929, 0.4393, 0.4069, 0.3948, 0.4049, 0.5241, 0.8039, 0.0002729, 0.8039, 0.8647, 0.724, 0.6486, 0.724, 0.08672, 0.8039, 0.8647, 0.6956, 0.8647, 0.724, 0.6486, 0.2789, 0.4563, 0.2076, 0.3747, 0.3157, 0.3729, 0.724, 0.6486, 0.6956, 0.8647, 0.6956, 0.6486, 0.9127, 0.8647, 0.8843, 0.6486, 0.9127, 0.6486, 0.8231, 0.9677, 0.9147, 0.9297, 0.9364, 0.9537, 0.8231, 1.0, 0.0002713, 0.2652, 0.5622, 0.2652, 0.5622, 0.3317, 0.0002713, 0.3317, 0.0002713, 0.166, 0.5622, 0.166, 0.5622, 0.2652, 0.0002713, 0.2652, 0.0002713, 0.06676, 0.5622, 0.06676, 0.5622, 0.166, 0.0002713, 0.166, 0.0002713, 0.0002713, 0.5622, 0.0002713, 0.5622, 0.06676, 0.0002713, 0.06676, 0.6958, 0.0002713, 0.724, 0.08672, 0.6958, 0.08672, 0.3773, 0.93, 0.469, 0.968, 0.469, 1.0, 0.3558, 0.9537, 0.3459, 0.8714, 0.3773, 0.93, 0.3558, 0.9537, 0.3176, 0.8709, 0.8039, 0.0002729, 0.724, 0.08672, 0.6958, 0.0002713, 0.9133, 0.0002713, 0.9997, 0.0002713, 0.9997, 0.09143, 0.9133, 0.09143, 0.9133, 0.09143, 0.9997, 0.09143, 0.9997, 0.2137, 0.9133, 0.2137, 0.9133, 0.2137, 0.9997, 0.2137, 0.9997, 0.336, 0.9133, 0.336, 0.9133, 0.336, 0.9997, 0.336, 0.9997, 0.4271, 0.9133, 0.4271, 0.469, 0.968, 0.5606, 0.93, 0.5821, 0.9537, 0.469, 1.0, 0.8843, 0.08672, 0.9125, 0.0002713, 0.9125, 0.08672, 0.5606, 0.93, 0.592, 0.8714, 0.6203, 0.8709, 0.5821, 0.9537, 0.4471, 0.5964, 0.4471, 0.8125, 0.3558, 0.8125, 0.3558, 0.5964, 0.3558, 0.5964, 0.3558, 0.8125, 0.2333, 0.8125, 0.2333, 0.5964, 0.2333, 0.5964, 0.2333, 0.8125, 0.1109, 0.8125, 0.1109, 0.5964, 0.1109, 0.5964, 0.1109, 0.8125, 0.01952, 0.8125, 0.01952, 0.5964, 0.9147, 0.9297, 0.9461, 0.8711, 0.9746, 0.8707, 0.9364, 0.9537, 0.7, 0.8711, 0.7314, 0.9297, 0.7097, 0.9537, 0.6715, 0.8707, 0.7314, 0.9297, 0.8231, 0.9677, 0.8231, 1.0, 0.7097, 0.9537, 0.1665, 0.5044, 0.1644, 0.3754, 0.2076, 0.3747, 0.2789, 0.4563, 0.0526, 0.4601, 0.1212, 0.3761, 0.1644, 0.3754, 0.1665, 0.5044, 0.1212, 0.3761, 0.1333, 0.3453, 0.1637, 0.3322, 0.1644, 0.3754, 0.3738, 0.5542, 0.3617, 0.5234, 0.4049, 0.5241, 0.4042, 0.5673])
me_cylinder_003.materials.append(mat_material)
me_cylinder_003.use_remesh_fix_poles = True
me_cylinder_003.use_remesh_preserve_attributes = False
me_cylinder_003.use_mirror_vertex_groups = False
me_cylinder_003.update()
me_plane = bpy.data.meshes.new('Plane')
me_plane.from_pydata([(-1.468, -1.192e-07, -3.0), (1.48, -1.138e-07, -2.863), (-2.0, 1.192e-07, 3.0), (1.988, 1.138e-07, 2.863), (-1.452, 9.858e-08, 2.481), (-1.012, -9.848e-08, -2.478), (1.02, -9.474e-08, -2.384), (1.443, 9.464e-08, 2.382), (-1.012, -0.2, -2.478), (-1.468, -0.2, -3.0), (-2.0, -0.2, 3.0), (-1.452, -0.2, 2.481), (1.02, -0.2, -2.384), (1.48, -0.2, -2.863), (1.443, -0.2, 2.382), (1.988, -0.2, 2.863)], [], [(5, 6, 7, 4), (8, 11, 10, 9), (12, 8, 9, 13), (14, 12, 13, 15), (11, 14, 15, 10), (1, 13, 9, 0), (7, 14, 11, 4), (5, 8, 12, 6), (3, 15, 13, 1), (0, 9, 10, 2), (6, 12, 14, 7), (4, 11, 8, 5), (2, 10, 15, 3)])
_uv = me_plane.uv_layers.new(name='UVMap')
_uv.uv.foreach_set('vector', [0.1614, 0.08435, 0.8383, 0.08633, 0.8687, 0.9138, 0.1315, 0.9155, 0.1614, 0.08435, 0.1315, 0.9155, 0.0, 1.0, 0.0, 0.0, 0.8383, 0.08633, 0.1614, 0.08435, 0.0, 0.0, 1.0, 0.0, 0.8687, 0.9138, 0.8383, 0.08633, 1.0, 0.0, 1.0, 1.0, 0.1315, 0.9155, 0.8687, 0.9138, 1.0, 1.0, 0.0, 1.0, 1.0, 0.0, 1.0, 0.0, 0.0, 0.0, 0.0, 0.0, 0.8687, 0.9138, 0.8687, 0.9138, 0.1315, 0.9155, 0.1315, 0.9155, 0.1614, 0.08435, 0.1614, 0.08435, 0.8383, 0.08633, 0.8383, 0.08633, 1.0, 1.0, 1.0, 1.0, 1.0, 0.0, 1.0, 0.0, 0.0, 0.0, 0.0, 0.0, 0.0, 1.0, 0.0, 1.0, 0.8383, 0.08633, 0.8383, 0.08633, 0.8687, 0.9138, 0.8687, 0.9138, 0.1315, 0.9155, 0.1315, 0.9155, 0.1614, 0.08435, 0.1614, 0.08435, 0.0, 1.0, 0.0, 1.0, 1.0, 1.0, 1.0, 1.0])
me_plane.use_remesh_fix_poles = True
me_plane.use_remesh_preserve_attributes = False
me_plane.use_mirror_vertex_groups = False
me_plane.update()
me_plane_001 = bpy.data.meshes.new('Plane.001')
me_plane_001.from_pydata([(-1.127, -9.702e-08, -3.165), (2.003, -1.164e-07, -2.928), (-1.34, 1.129e-07, 3.047), (2.003, 1.163e-07, 2.928), (-1.033, -3.169e-08, 0.2359), (2.325, -3.119e-09, 0.02321), (-0.5321, -2.851e-08, 0.2562), (-0.612, -8.12e-08, -2.625), (1.551, -1.039e-07, -2.461), (1.822, -5.777e-09, 0.02278), (1.553, 9.039e-08, 2.444), (-0.7798, 9.242e-08, 2.527), (-0.612, -0.2, -2.625), (-1.127, -0.2, -3.165), (-1.033, -0.2, 0.2359), (-0.5321, -0.2, 0.2562), (1.551, -0.2, -2.461), (2.003, -0.2, -2.928), (1.553, -0.2, 2.444), (2.003, -0.2, 2.928), (2.325, -0.2, 0.02321), (1.822, -0.2, 0.02278), (-0.7798, -0.2, 2.527), (-1.34, -0.2, 3.047)], [], [(6, 9, 10, 11), (7, 8, 9, 6), (12, 15, 14, 13), (16, 12, 13, 17), (18, 21, 20, 19), (22, 18, 19, 23), (15, 22, 23, 14), (21, 16, 17, 20), (4, 14, 23, 2), (7, 12, 16, 8), (1, 17, 13, 0), (8, 16, 21, 9), (5, 20, 17, 1), (9, 21, 18, 10), (3, 19, 20, 5), (10, 18, 22, 11), (2, 23, 19, 3), (6, 15, 12, 7), (0, 13, 14, 4), (11, 22, 15, 6)])
_uv = me_plane_001.uv_layers.new(name='UVMap')
_uv.uv.foreach_set('vector', [0.1508, 0.5092, 0.851, 0.4948, 0.849, 0.9128, 0.151, 0.9112, 0.1576, 0.07616, 0.8418, 0.08218, 0.851, 0.4948, 0.1508, 0.5092, 0.1576, 0.07616, 0.1508, 0.5092, 0.0, 0.5, 0.0, 0.0, 0.8418, 0.08218, 0.1576, 0.07616, 0.0, 0.0, 1.0, 0.0, 0.849, 0.9128, 0.851, 0.4948, 1.0, 0.5, 1.0, 1.0, 0.151, 0.9112, 0.849, 0.9128, 1.0, 1.0, 0.0, 1.0, 0.1508, 0.5092, 0.151, 0.9112, 0.0, 1.0, 0.0, 0.5, 0.851, 0.4948, 0.8418, 0.08218, 1.0, 0.0, 1.0, 0.5, 0.0, 0.5, 0.0, 0.5, 0.0, 1.0, 0.0, 1.0, 0.1576, 0.07616, 0.1576, 0.07616, 0.8418, 0.08218, 0.8418, 0.08218, 1.0, 0.0, 1.0, 0.0, 0.0, 0.0, 0.0, 0.0, 0.8418, 0.08218, 0.8418, 0.08218, 0.851, 0.4948, 0.851, 0.4948, 1.0, 0.5, 1.0, 0.5, 1.0, 0.0, 1.0, 0.0, 0.851, 0.4948, 0.851, 0.4948, 0.849, 0.9128, 0.849, 0.9128, 1.0, 1.0, 1.0, 1.0, 1.0, 0.5, 1.0, 0.5, 0.849, 0.9128, 0.849, 0.9128, 0.151, 0.9112, 0.151, 0.9112, 0.0, 1.0, 0.0, 1.0, 1.0, 1.0, 1.0, 1.0, 0.1508, 0.5092, 0.1508, 0.5092, 0.1576, 0.07616, 0.1576, 0.07616, 0.0, 0.0, 0.0, 0.0, 0.0, 0.5, 0.0, 0.5, 0.151, 0.9112, 0.151, 0.9112, 0.1508, 0.5092, 0.1508, 0.5092])
me_plane_001.use_remesh_fix_poles = True
me_plane_001.use_remesh_preserve_attributes = False
me_plane_001.use_mirror_vertex_groups = False
me_plane_001.update()
me_plane_002 = bpy.data.meshes.new('Plane.002')
me_plane_002.from_pydata([(-1.702, -1.192e-07, -3.0), (1.561, -1.192e-07, -3.0), (-2.024, 1.572e-07, 2.717), (2.0, 1.192e-07, 3.0), (-1.497, 1.332e-07, 2.253), (-1.23, -1.005e-07, -2.5), (1.096, -9.398e-08, -2.5), (1.459, 9.922e-08, 2.461), (-1.23, -0.2, -2.5), (-1.702, -0.2, -3.0), (-2.024, -0.2, 2.717), (-1.497, -0.2, 2.253), (1.096, -0.2, -2.5), (1.561, -0.2, -3.0), (1.459, -0.2, 2.461), (2.0, -0.2, 3.0)], [], [(5, 6, 7, 4), (8, 11, 10, 9), (12, 8, 9, 13), (14, 12, 13, 15), (11, 14, 15, 10), (1, 13, 9, 0), (7, 14, 11, 4), (5, 8, 12, 6), (3, 15, 13, 1), (0, 9, 10, 2), (6, 12, 14, 7), (4, 11, 8, 5), (2, 10, 15, 3)])
_uv = me_plane_002.uv_layers.new(name='UVMap')
_uv.uv.foreach_set('vector', [0.148, 0.08632, 0.8519, 0.08448, 0.8712, 0.9153, 0.1284, 0.9136, 0.148, 0.08632, 0.1284, 0.9136, 0.0, 1.0, 0.0, 0.0, 0.8519, 0.08448, 0.148, 0.08632, 0.0, 0.0, 1.0, 0.0, 0.8712, 0.9153, 0.8519, 0.08448, 1.0, 0.0, 1.0, 1.0, 0.1284, 0.9136, 0.8712, 0.9153, 1.0, 1.0, 0.0, 1.0, 1.0, 0.0, 1.0, 0.0, 0.0, 0.0, 0.0, 0.0, 0.8712, 0.9153, 0.8712, 0.9153, 0.1284, 0.9136, 0.1284, 0.9136, 0.148, 0.08632, 0.148, 0.08632, 0.8519, 0.08448, 0.8519, 0.08448, 1.0, 1.0, 1.0, 1.0, 1.0, 0.0, 1.0, 0.0, 0.0, 0.0, 0.0, 0.0, 0.0, 1.0, 0.0, 1.0, 0.8519, 0.08448, 0.8519, 0.08448, 0.8712, 0.9153, 0.8712, 0.9153, 0.1284, 0.9136, 0.1284, 0.9136, 0.148, 0.08632, 0.148, 0.08632, 0.0, 1.0, 0.0, 1.0, 1.0, 1.0, 1.0, 1.0])
me_plane_002.use_remesh_fix_poles = True
me_plane_002.use_remesh_preserve_attributes = False
me_plane_002.use_mirror_vertex_groups = False
me_plane_002.update()
me_plane_003 = bpy.data.meshes.new('Plane.003')
me_plane_003.from_pydata([(-2.0, 0.0, -2.0), (2.0, -1.192e-07, -3.0), (-1.593, 2.688e-08, 2.8), (1.593, -2.688e-08, 3.2), (-1.129, 1.13e-08, 2.354), (-1.466, -8.238e-09, -1.618), (1.456, -9.955e-08, -2.349), (1.129, -2.222e-08, 2.638), (-1.466, -0.2, -1.618), (-2.0, -0.2, -2.0), (-1.593, -0.2, 2.8), (-1.129, -0.2, 2.354), (1.456, -0.2, -2.349), (2.0, -0.2, -3.0), (1.129, -0.2, 2.638), (1.593, -0.2, 3.2)], [], [(5, 6, 7, 4), (8, 11, 10, 9), (12, 8, 9, 13), (14, 12, 13, 15), (11, 14, 15, 10), (0, 9, 10, 2), (6, 12, 14, 7), (4, 11, 8, 5), (2, 10, 15, 3), (1, 13, 9, 0), (7, 14, 11, 4), (5, 8, 12, 6), (3, 15, 13, 1)])
_uv = me_plane_003.uv_layers.new(name='UVMap')
_uv.uv.foreach_set('vector', [0.1293, 0.09826, 0.8694, 0.08796, 0.8493, 0.9137, 0.1512, 0.9024, 0.1293, 0.09826, 0.1512, 0.9024, 0.0, 1.0, 0.0, 0.0, 0.8694, 0.08796, 0.1293, 0.09826, 0.0, 0.0, 1.0, 0.0, 0.8493, 0.9137, 0.8694, 0.08796, 1.0, 0.0, 1.0, 1.0, 0.1512, 0.9024, 0.8493, 0.9137, 1.0, 1.0, 0.0, 1.0, 0.0, 0.0, 0.0, 0.0, 0.0, 1.0, 0.0, 1.0, 0.8694, 0.08796, 0.8694, 0.08796, 0.8493, 0.9137, 0.8493, 0.9137, 0.1512, 0.9024, 0.1512, 0.9024, 0.1293, 0.09826, 0.1293, 0.09826, 0.0, 1.0, 0.0, 1.0, 1.0, 1.0, 1.0, 1.0, 1.0, 0.0, 1.0, 0.0, 0.0, 0.0, 0.0, 0.0, 0.8493, 0.9137, 0.8493, 0.9137, 0.1512, 0.9024, 0.1512, 0.9024, 0.1293, 0.09826, 0.1293, 0.09826, 0.8694, 0.08796, 0.8694, 0.08796, 1.0, 1.0, 1.0, 1.0, 1.0, 0.0, 1.0, 0.0])
me_plane_003.use_remesh_fix_poles = True
me_plane_003.use_remesh_preserve_attributes = False
me_plane_003.use_mirror_vertex_groups = False
me_plane_003.update()
me_plane_004 = bpy.data.meshes.new('Plane.004')
me_plane_004.from_pydata([(-0.8588, -1.009e-07, -3.136), (0.8588, -1.375e-07, -2.864), (-1.243, 1.192e-07, 3.0), (1.243, 1.192e-07, 3.0), (-0.7103, 9.334e-08, 2.5), (-0.3941, -8.312e-08, -2.556), (0.3859, -1.15e-07, -2.433), (0.7088, 1.054e-07, 2.5), (-0.3941, -0.2, -2.556), (-0.8588, -0.2, -3.136), (-1.243, -0.2, 3.0), (-0.7103, -0.2, 2.5), (0.3859, -0.2, -2.433), (0.8588, -0.2, -2.864), (0.7088, -0.2, 2.5), (1.243, -0.2, 3.0)], [], [(5, 6, 7, 4), (8, 11, 10, 9), (12, 8, 9, 13), (14, 12, 13, 15), (11, 14, 15, 10), (2, 10, 15, 3), (1, 13, 9, 0), (7, 14, 11, 4), (5, 8, 12, 6), (3, 15, 13, 1), (0, 9, 10, 2), (6, 12, 14, 7), (4, 11, 8, 5)])
_uv = me_plane_004.uv_layers.new(name='UVMap')
_uv.uv.foreach_set('vector', [0.2775, 0.08335, 0.7212, 0.08489, 0.7903, 0.9159, 0.2096, 0.9173, 0.2775, 0.08335, 0.2096, 0.9173, 0.0, 1.0, 0.0, 0.0, 0.7212, 0.08489, 0.2775, 0.08335, 0.0, 0.0, 1.0, 0.0, 0.7903, 0.9159, 0.7212, 0.08489, 1.0, 0.0, 1.0, 1.0, 0.2096, 0.9173, 0.7903, 0.9159, 1.0, 1.0, 0.0, 1.0, 0.0, 1.0, 0.0, 1.0, 1.0, 1.0, 1.0, 1.0, 1.0, 0.0, 1.0, 0.0, 0.0, 0.0, 0.0, 0.0, 0.7903, 0.9159, 0.7903, 0.9159, 0.2096, 0.9173, 0.2096, 0.9173, 0.2775, 0.08335, 0.2775, 0.08335, 0.7212, 0.08489, 0.7212, 0.08489, 1.0, 1.0, 1.0, 1.0, 1.0, 0.0, 1.0, 0.0, 0.0, 0.0, 0.0, 0.0, 0.0, 1.0, 0.0, 1.0, 0.7212, 0.08489, 0.7212, 0.08489, 0.7903, 0.9159, 0.7903, 0.9159, 0.2096, 0.9173, 0.2096, 0.9173, 0.2775, 0.08335, 0.2775, 0.08335])
me_plane_004.use_remesh_fix_poles = True
me_plane_004.use_remesh_preserve_attributes = False
me_plane_004.use_mirror_vertex_groups = False
me_plane_004.update()
me_plane_005 = bpy.data.meshes.new('Plane.005')
me_plane_005.from_pydata([(-2.428, -1.447e-07, -1.505), (2.428, -1.447e-07, -1.505), (-2.428, 1.447e-07, 1.505), (2.428, 1.447e-07, 1.505), (-1.928, 9.665e-08, 1.005), (-1.928, -9.665e-08, -1.005), (1.928, -9.665e-08, -1.005), (1.928, 9.665e-08, 1.005), (-1.928, -0.2, -1.005), (-2.428, -0.2, -1.505), (-2.428, -0.2, 1.505), (-1.928, -0.2, 1.005), (1.928, -0.2, -1.005), (2.428, -0.2, -1.505), (1.928, -0.2, 1.005), (2.428, -0.2, 1.505)], [], [(5, 6, 7, 4), (8, 11, 10, 9), (12, 8, 9, 13), (14, 12, 13, 15), (11, 14, 15, 10), (1, 13, 9, 0), (7, 14, 11, 4), (5, 8, 12, 6), (3, 15, 13, 1), (0, 9, 10, 2), (6, 12, 14, 7), (4, 11, 8, 5), (2, 10, 15, 3)])
_uv = me_plane_005.uv_layers.new(name='UVMap')
_uv.uv.foreach_set('vector', [0.103, 0.1661, 0.897, 0.1661, 0.897, 0.8339, 0.103, 0.8339, 0.103, 0.1661, 0.103, 0.8339, 0.0, 1.0, 0.0, 0.0, 0.897, 0.1661, 0.103, 0.1661, 0.0, 0.0, 1.0, 0.0, 0.897, 0.8339, 0.897, 0.1661, 1.0, 0.0, 1.0, 1.0, 0.103, 0.8339, 0.897, 0.8339, 1.0, 1.0, 0.0, 1.0, 1.0, 0.0, 1.0, 0.0, 0.0, 0.0, 0.0, 0.0, 0.897, 0.8339, 0.897, 0.8339, 0.103, 0.8339, 0.103, 0.8339, 0.103, 0.1661, 0.103, 0.1661, 0.897, 0.1661, 0.897, 0.1661, 1.0, 1.0, 1.0, 1.0, 1.0, 0.0, 1.0, 0.0, 0.0, 0.0, 0.0, 0.0, 0.0, 1.0, 0.0, 1.0, 0.897, 0.1661, 0.897, 0.1661, 0.897, 0.8339, 0.897, 0.8339, 0.103, 0.8339, 0.103, 0.8339, 0.103, 0.1661, 0.103, 0.1661, 0.0, 1.0, 0.0, 1.0, 1.0, 1.0, 1.0, 1.0])
me_plane_005.use_remesh_fix_poles = True
me_plane_005.use_remesh_preserve_attributes = False
me_plane_005.use_mirror_vertex_groups = False
me_plane_005.update()
me_cube_003 = bpy.data.meshes.new('Cube.003')
me_cube_003.from_pydata([(-2.0, 0.0, -2.235e-08), (-2.0, 0.0, 0.5), (-2.0, 1.0, -2.235e-08), (-2.0, 1.0, 0.5), (2.0, 0.0, -2.235e-08), (2.0, 0.0, 0.5), (2.0, 1.0, -2.235e-08), (2.0, 1.0, 0.5)], [], [(0, 1, 3, 2), (2, 3, 7, 6), (6, 7, 5, 4), (4, 5, 1, 0), (2, 6, 4, 0), (7, 3, 1, 5)])
_uv = me_cube_003.uv_layers.new(name='UVMap')
_uv.uv.foreach_set('vector', [0.375, 0.0, 0.625, 0.0, 0.625, 0.25, 0.375, 0.25, 0.375, 0.25, 0.625, 0.25, 0.625, 0.5, 0.375, 0.5, 0.375, 0.5, 0.625, 0.5, 0.625, 0.75, 0.375, 0.75, 0.375, 0.75, 0.625, 0.75, 0.625, 1.0, 0.375, 1.0, 0.125, 0.5, 0.375, 0.5, 0.375, 0.75, 0.125, 0.75, 0.625, 0.5, 0.875, 0.5, 0.875, 0.75, 0.625, 0.75])
me_cube_003.use_remesh_fix_poles = True
me_cube_003.use_remesh_preserve_attributes = False
me_cube_003.use_mirror_vertex_groups = False
me_cube_003.update()
me_cube_004 = bpy.data.meshes.new('Cube.004')
me_cube_004.from_pydata([(-2.0, 0.0, -2.235e-08), (-2.0, 0.0, 0.5), (-2.0, 1.0, -2.235e-08), (-2.0, 1.0, 0.5), (2.0, 0.0, -2.235e-08), (2.0, 0.0, 0.5), (2.0, 1.0, -2.235e-08), (2.0, 1.0, 0.5)], [], [(0, 1, 3, 2), (2, 3, 7, 6), (6, 7, 5, 4), (4, 5, 1, 0), (2, 6, 4, 0), (7, 3, 1, 5)])
_uv = me_cube_004.uv_layers.new(name='UVMap')
_uv.uv.foreach_set('vector', [0.375, 0.0, 0.625, 0.0, 0.625, 0.25, 0.375, 0.25, 0.375, 0.25, 0.625, 0.25, 0.625, 0.5, 0.375, 0.5, 0.375, 0.5, 0.625, 0.5, 0.625, 0.75, 0.375, 0.75, 0.375, 0.75, 0.625, 0.75, 0.625, 1.0, 0.375, 1.0, 0.125, 0.5, 0.375, 0.5, 0.375, 0.75, 0.125, 0.75, 0.625, 0.5, 0.875, 0.5, 0.875, 0.75, 0.625, 0.75])
me_cube_004.materials.append(mat_material)
me_cube_004.use_remesh_fix_poles = True
me_cube_004.use_remesh_preserve_attributes = False
me_cube_004.use_mirror_vertex_groups = False
me_cube_004.update()
me_cube_005 = bpy.data.meshes.new('Cube.005')
me_cube_005.from_pydata([(-2.0, 0.0, 0.4999), (2.0, 0.0, 0.4999), (-2.0, 1.0, 0.4999), (-2.0, 1.0, 0.9999), (2.0, 1.0, 0.4999), (2.0, 1.0, 0.9999), (2.0, 5.0, -0.000133), (2.0, 2.0, 0.9999), (-2.0, 2.0, 0.9999), (-2.0, 2.0, 1.5), (-2.0, 3.0, 1.5), (2.0, 2.0, 1.5), (-2.0, 3.0, 2.0), (-2.0, 4.0, 2.0), (2.0, 3.0, 1.5), (2.0, 3.0, 2.0), (2.0, 4.0, 2.0), (-2.0, 4.0, 2.5), (2.0, -1.192e-07, -0.000133), (-2.0, 5.0, 2.5), (2.0, 4.0, 2.5), (2.0, 5.0, 2.5), (-2.0, -1.192e-07, -0.000133), (-2.0, 5.0, -0.000133)], [], [(14, 11, 7), (7, 5, 4), (18, 1, 0, 22), (4, 2, 0, 1), (4, 18, 6), (4, 5, 3, 2), (7, 8, 3, 5), (16, 15, 14), (21, 20, 16), (7, 11, 9, 8), (14, 10, 9, 11), (6, 21, 16), (4, 1, 18), (14, 15, 12, 10), (16, 13, 12, 15), (13, 19, 23), (8, 10, 23), (2, 8, 23), (16, 20, 17, 13), (21, 19, 17, 20), (22, 0, 2), (23, 22, 2), (13, 17, 19), (10, 12, 13), (8, 9, 10), (2, 3, 8), (10, 13, 23), (6, 14, 7), (6, 23, 19, 21), (22, 23, 6, 18), (6, 16, 14), (7, 4, 6)])
_uv = me_cube_005.uv_layers.new(name='UVMap')
_uv.uv.foreach_set('vector', [0.3944, 0.2184, 0.2791, 0.2184, 0.2791, 0.1607, 0.2791, 0.1607, 0.1639, 0.1607, 0.1639, 0.1031, 0.3478, 0.3482, 0.3478, 0.3917, 0.0001569, 0.3917, 0.000157, 0.3482, 0.3478, 0.4786, 0.0001568, 0.4786, 0.0001569, 0.3917, 0.3478, 0.3917, 0.1639, 0.1031, 0.04857, 0.04544, 0.625, 0.04544, 0.3478, 0.4786, 0.3478, 0.522, 0.0001568, 0.522, 0.0001568, 0.4786, 0.3478, 0.6089, 0.0001567, 0.6089, 0.0001568, 0.522, 0.3478, 0.522, 0.5097, 0.276, 0.3944, 0.276, 0.3944, 0.2184, 0.625, 0.3337, 0.5097, 0.3337, 0.5097, 0.276, 0.3478, 0.6089, 0.3478, 0.6524, 0.0001567, 0.6524, 0.0001567, 0.6089, 0.3478, 0.7393, 0.0001566, 0.7393, 0.0001567, 0.6524, 0.3478, 0.6524, 0.625, 0.04544, 0.625, 0.3337, 0.5097, 0.276, 0.1639, 0.1031, 0.04857, 0.1031, 0.04857, 0.04544, 0.3478, 0.7393, 0.3478, 0.7827, 0.0001566, 0.7827, 0.0001566, 0.7393, 0.3478, 0.8696, 0.0001566, 0.8696, 0.0001566, 0.7827, 0.3478, 0.7827, 0.5097, 0.276, 0.625, 0.3337, 0.625, 0.04544, 0.2791, 0.1607, 0.3944, 0.2184, 0.625, 0.04544, 0.1639, 0.1031, 0.2791, 0.1607, 0.625, 0.04544, 0.3478, 0.8696, 0.3478, 0.9131, 0.0001567, 0.9131, 0.0001566, 0.8696, 0.3478, 1.0, 0.0001567, 1.0, 0.0001567, 0.9131, 0.3478, 0.9131, 0.04857, 0.04544, 0.04857, 0.1031, 0.1639, 0.1031, 0.625, 0.04544, 0.04857, 0.04544, 0.1639, 0.1031, 0.5097, 0.276, 0.5097, 0.3337, 0.625, 0.3337, 0.3944, 0.2184, 0.3944, 0.276, 0.5097, 0.276, 0.2791, 0.1607, 0.2791, 0.2184, 0.3944, 0.2184, 0.1639, 0.1031, 0.1639, 0.1607, 0.2791, 0.1607, 0.3944, 0.2184, 0.5097, 0.276, 0.625, 0.04544, 0.625, 0.04544, 0.3944, 0.2184, 0.2791, 0.1607, 0.3478, 0.7827, 0.6954, 0.7827, 0.6954, 1.0, 0.3478, 1.0, 0.6954, 0.3482, 0.6954, 0.7827, 0.3478, 0.7827, 0.3478, 0.3482, 0.625, 0.04544, 0.5097, 0.276, 0.3944, 0.2184, 0.2791, 0.1607, 0.1639, 0.1031, 0.625, 0.04544])
me_cube_005.materials.append(mat_material)
me_cube_005.use_remesh_fix_poles = True
me_cube_005.use_remesh_preserve_attributes = False
me_cube_005.use_mirror_vertex_groups = False
me_cube_005.update()
me_cube_008 = bpy.data.meshes.new('Cube.008')
me_cube_008.from_pydata([(-4.768e-07, -2.0, 0.0), (-4.768e-07, -2.0, 0.5), (-1.0, -2.0, 0.0), (-1.0, -2.0, 0.5), (-4.768e-07, 2.0, 0.0), (-4.768e-07, 2.0, 0.5), (-1.0, 2.0, 0.0), (-1.0, 2.0, 0.5), (-1.0, -2.0, 0.5), (-1.0, -2.0, 1.0), (-2.0, -2.0, 0.5), (-2.0, -2.0, 1.0), (-1.0, 2.0, 0.5), (-1.0, 2.0, 1.0), (-2.0, 2.0, 0.5), (-2.0, 2.0, 1.0), (-2.0, -2.0, 1.0), (-2.0, -2.0, 1.5), (-3.0, -2.0, 1.0), (-3.0, -2.0, 1.5), (-2.0, 2.0, 1.0), (-2.0, 2.0, 1.5), (-3.0, 2.0, 1.0), (-3.0, 2.0, 1.5), (-3.0, -2.0, 1.5), (-3.0, -2.0, 2.0), (-4.0, -2.0, 1.5), (-4.0, -2.0, 2.0), (-3.0, 2.0, 1.5), (-3.0, 2.0, 2.0), (-4.0, 2.0, 1.5), (-4.0, 2.0, 2.0), (-4.0, -2.0, 2.0), (-4.0, -2.0, 2.5), (-9.0, -2.0, 2.0), (-9.0, -2.0, 2.5), (-4.0, 2.0, 2.0), (-4.0, 2.0, 2.5), (-9.0, 2.0, 2.0), (-9.0, 2.0, 2.5)], [], [(0, 1, 3, 2), (2, 3, 7, 6), (6, 7, 5, 4), (4, 5, 1, 0), (2, 6, 4, 0), (7, 3, 1, 5), (8, 9, 11, 10), (10, 11, 15, 14), (14, 15, 13, 12), (12, 13, 9, 8), (10, 14, 12, 8), (15, 11, 9, 13), (16, 17, 19, 18), (18, 19, 23, 22), (22, 23, 21, 20), (20, 21, 17, 16), (18, 22, 20, 16), (23, 19, 17, 21), (24, 25, 27, 26), (26, 27, 31, 30), (30, 31, 29, 28), (28, 29, 25, 24), (26, 30, 28, 24), (31, 27, 25, 29), (32, 33, 35, 34), (34, 35, 39, 38), (38, 39, 37, 36), (36, 37, 33, 32), (34, 38, 36, 32), (39, 35, 33, 37)])
_uv = me_cube_008.uv_layers.new(name='UVMap')
_uv.uv.foreach_set('vector', [0.375, 0.0, 0.625, 0.0, 0.625, 0.25, 0.375, 0.25, 0.375, 0.25, 0.625, 0.25, 0.625, 0.5, 0.375, 0.5, 0.375, 0.5, 0.625, 0.5, 0.625, 0.75, 0.375, 0.75, 0.375, 0.75, 0.625, 0.75, 0.625, 1.0, 0.375, 1.0, 0.125, 0.5, 0.375, 0.5, 0.375, 0.75, 0.125, 0.75, 0.625, 0.5, 0.875, 0.5, 0.875, 0.75, 0.625, 0.75, 0.375, 0.0, 0.625, 0.0, 0.625, 0.25, 0.375, 0.25, 0.375, 0.25, 0.625, 0.25, 0.625, 0.5, 0.375, 0.5, 0.375, 0.5, 0.625, 0.5, 0.625, 0.75, 0.375, 0.75, 0.375, 0.75, 0.625, 0.75, 0.625, 1.0, 0.375, 1.0, 0.125, 0.5, 0.375, 0.5, 0.375, 0.75, 0.125, 0.75, 0.625, 0.5, 0.875, 0.5, 0.875, 0.75, 0.625, 0.75, 0.375, 0.0, 0.625, 0.0, 0.625, 0.25, 0.375, 0.25, 0.375, 0.25, 0.625, 0.25, 0.625, 0.5, 0.375, 0.5, 0.375, 0.5, 0.625, 0.5, 0.625, 0.75, 0.375, 0.75, 0.375, 0.75, 0.625, 0.75, 0.625, 1.0, 0.375, 1.0, 0.125, 0.5, 0.375, 0.5, 0.375, 0.75, 0.125, 0.75, 0.625, 0.5, 0.875, 0.5, 0.875, 0.75, 0.625, 0.75, 0.375, 0.0, 0.625, 0.0, 0.625, 0.25, 0.375, 0.25, 0.375, 0.25, 0.625, 0.25, 0.625, 0.5, 0.375, 0.5, 0.375, 0.5, 0.625, 0.5, 0.625, 0.75, 0.375, 0.75, 0.375, 0.75, 0.625, 0.75, 0.625, 1.0, 0.375, 1.0, 0.125, 0.5, 0.375, 0.5, 0.375, 0.75, 0.125, 0.75, 0.625, 0.5, 0.875, 0.5, 0.875, 0.75, 0.625, 0.75, 0.375, 0.0, 0.625, 0.0, 0.625, 0.25, 0.375, 0.25, 0.375, 0.25, 0.625, 0.25, 0.625, 0.5, 0.375, 0.5, 0.375, 0.5, 0.625, 0.5, 0.625, 0.75, 0.375, 0.75, 0.375, 0.75, 0.625, 0.75, 0.625, 1.0, 0.375, 1.0, 0.125, 0.5, 0.375, 0.5, 0.375, 0.75, 0.125, 0.75, 0.625, 0.5, 0.875, 0.5, 0.875, 0.75, 0.625, 0.75])
me_cube_008.materials.append(mat_material)
me_cube_008.use_remesh_fix_poles = True
me_cube_008.use_remesh_preserve_attributes = False
me_cube_008.use_mirror_vertex_groups = False
me_cube_008.update()
me_cube_012 = bpy.data.meshes.new('Cube.012')
me_cube_012.from_pydata([(-4.0, 2.0, 2.5), (-4.768e-07, -2.0, 0.0), (-4.768e-07, -2.0, 0.5), (-1.0, -2.0, 0.5), (-4.768e-07, 2.0, 0.5), (-1.0, 2.0, 0.5), (-1.0, -2.0, 1.0), (-1.0, 2.0, 1.0), (-2.0, -2.0, 1.0), (-2.0, -2.0, 1.5), (-2.0, 2.0, 1.0), (-2.0, 2.0, 1.5), (-3.0, -2.0, 1.5), (-3.0, -2.0, 2.0), (-4.0, -2.0, 2.0), (-3.0, 2.0, 1.5), (-3.0, 2.0, 2.0), (-4.0, -2.0, 2.5), (-9.0, -2.0, 2.5), (-4.0, 2.0, 2.0), (-9.0, 2.0, -1.192e-07), (-9.0, 2.0, 2.5), (-9.0, -2.0, -1.192e-07), (-4.768e-07, 2.0, -1.192e-07)], [], [(23, 4, 2, 1), (5, 3, 2, 4), (5, 7, 6, 3), (10, 8, 6, 7), (10, 11, 9, 8), (15, 12, 9, 11), (15, 16, 13, 12), (19, 14, 13, 16), (19, 0, 17, 14), (17, 0, 21, 18), (12, 14, 22), (15, 10, 20), (18, 21, 20, 22), (14, 17, 18), (18, 22, 14), (22, 1, 3), (1, 2, 3), (3, 6, 8), (8, 9, 12), (12, 13, 14), (22, 3, 8), (8, 12, 22), (19, 16, 15), (15, 11, 10), (10, 7, 5), (5, 4, 23), (23, 20, 5), (20, 21, 19), (5, 20, 10), (21, 0, 19), (19, 15, 20), (20, 23, 1, 22)])
_uv = me_cube_012.uv_layers.new(name='UVMap')
_uv.uv.foreach_set('vector', [0.2579, 0.2585, 0.2579, 0.2907, 1.192e-07, 0.2907, 1.192e-07, 0.2585, 0.2579, 0.3552, 5.96e-08, 0.3552, 1.192e-07, 0.2907, 0.2579, 0.2907, 0.2579, 0.3552, 0.2579, 0.3875, 5.96e-08, 0.3875, 5.96e-08, 0.3552, 0.2579, 0.4519, 0.0, 0.4519, 5.96e-08, 0.3875, 0.2579, 0.3875, 0.2579, 0.4519, 0.2579, 0.4842, 0.0, 0.4842, 0.0, 0.4519, 0.2579, 0.5487, 0.0, 0.5487, 0.0, 0.4842, 0.2579, 0.4842, 0.2579, 0.5487, 0.2579, 0.5809, 0.0, 0.5809, 0.0, 0.5487, 0.2579, 0.6454, 5.96e-08, 0.6454, 0.0, 0.5809, 0.2579, 0.5809, 0.2579, 0.6454, 0.2579, 0.6776, 0.0, 0.6776, 5.96e-08, 0.6454, 0.0, 0.6776, 0.2579, 0.6776, 0.2579, 1.0, 0.0, 1.0, 0.2251, 0.1126, 0.3002, 0.1501, 0.6754, 0.0, 0.2251, 0.1126, 0.1501, 0.07505, 0.6754, 3.725e-08, 0.5158, 1.0, 0.2579, 1.0, 0.2579, 0.8388, 0.5158, 0.8388, 0.3002, 0.1501, 0.3002, 0.1876, 0.6754, 0.1876, 0.6754, 0.1876, 0.6754, 0.0, 0.3002, 0.1501, 0.6754, 0.0, 0.0, 7.451e-08, 0.07504, 0.03752, 0.0, 7.451e-08, 0.0, 0.03752, 0.07504, 0.03752, 0.07504, 0.03752, 0.07504, 0.07504, 0.1501, 0.07504, 0.1501, 0.07504, 0.1501, 0.1126, 0.2251, 0.1126, 0.2251, 0.1126, 0.2251, 0.1501, 0.3002, 0.1501, 0.6754, 0.0, 0.07504, 0.03752, 0.1501, 0.07504, 0.1501, 0.07504, 0.2251, 0.1126, 0.6754, 0.0, 0.3002, 0.1501, 0.2251, 0.1501, 0.2251, 0.1126, 0.2251, 0.1126, 0.1501, 0.1126, 0.1501, 0.07505, 0.1501, 0.07505, 0.07505, 0.07505, 0.07505, 0.03752, 0.07505, 0.03752, 0.0, 0.03752, 0.0, 0.0, 0.0, 0.0, 0.6754, 3.725e-08, 0.07505, 0.03752, 0.6754, 3.725e-08, 0.6754, 0.1876, 0.3002, 0.1501, 0.07505, 0.03752, 0.6754, 3.725e-08, 0.1501, 0.07505, 0.6754, 0.1876, 0.3002, 0.1876, 0.3002, 0.1501, 0.3002, 0.1501, 0.2251, 0.1126, 0.6754, 3.725e-08, 0.2579, 0.8388, 0.2579, 0.2585, 0.5158, 0.2585, 0.5158, 0.8388])
me_cube_012.materials.append(mat_material)
me_cube_012.use_remesh_fix_poles = True
me_cube_012.use_remesh_preserve_attributes = False
me_cube_012.use_mirror_vertex_groups = False
me_cube_012.update()
me_cube_015 = bpy.data.meshes.new('Cube.015')
me_cube_015.from_pydata([(-1.0, 5.0, -1.192e-07), (-1.0, 5.0, 0.5), (1.0, 5.0, -1.192e-07), (1.0, 5.0, 0.5), (-1.0, 1.0, -1.192e-07), (-1.0, 1.0, 0.5), (1.0, 1.0, -1.192e-07), (1.0, 1.0, 0.5), (0.9895, 5.002, 0.5), (0.9895, 5.002, 1.0), (2.837, 4.237, 0.5), (2.837, 4.237, 1.0), (-0.5412, 1.307, 0.5), (-0.5412, 1.307, 1.0), (1.307, 0.5412, 0.5), (1.307, 0.5412, 1.0), (2.828, 4.243, 1.0), (2.828, 4.243, 1.5), (4.243, 2.828, 1.0), (4.243, 2.828, 1.5), (4.768e-07, 1.414, 1.0), (4.768e-07, 1.414, 1.5), (1.414, -4.768e-07, 1.0), (1.414, -4.768e-07, 1.5), (4.237, 2.837, 1.5), (4.237, 2.837, 2.0), (5.002, 0.9895, 1.5), (5.002, 0.9895, 2.0), (0.5412, 1.307, 1.5), (0.5412, 1.307, 2.0), (1.307, -0.5412, 1.5), (1.307, -0.5412, 2.0), (0.0, 0.0, 0.0), (0.0, 0.0, 2.0), (0.0, 1.0, 0.0), (0.0, 1.0, 2.0), (0.7071, 0.7071, 0.0), (0.7071, 0.7071, 2.0), (1.0, -4.371e-08, 0.0), (1.0, -4.371e-08, 2.0), (0.7071, -0.7071, 0.0), (0.7071, -0.7071, 2.0), (-8.742e-08, -1.0, 0.0), (-8.742e-08, -1.0, 2.0), (-0.7071, -0.7071, 0.0), (-0.7071, -0.7071, 2.0), (-1.0, 1.192e-08, 0.0), (-1.0, 1.192e-08, 2.0), (-0.7071, 0.7071, 0.0), (-0.7071, 0.7071, 2.0)], [], [(0, 1, 3, 2), (2, 3, 7, 6), (6, 7, 5, 4), (4, 5, 1, 0), (2, 6, 4, 0), (7, 3, 1, 5), (8, 9, 11, 10), (10, 11, 15, 14), (14, 15, 13, 12), (12, 13, 9, 8), (10, 14, 12, 8), (15, 11, 9, 13), (16, 17, 19, 18), (18, 19, 23, 22), (22, 23, 21, 20), (20, 21, 17, 16), (18, 22, 20, 16), (23, 19, 17, 21), (24, 25, 27, 26), (26, 27, 31, 30), (30, 31, 29, 28), (28, 29, 25, 24), (26, 30, 28, 24), (31, 27, 25, 29), (32, 34, 36), (33, 37, 35), (34, 35, 37, 36), (32, 36, 38), (33, 39, 37), (36, 37, 39, 38), (32, 38, 40), (33, 41, 39), (38, 39, 41, 40), (32, 40, 42), (33, 43, 41), (40, 41, 43, 42), (32, 42, 44), (33, 45, 43), (42, 43, 45, 44), (32, 44, 46), (33, 47, 45), (44, 45, 47, 46), (32, 46, 48), (33, 49, 47), (46, 47, 49, 48), (32, 48, 34), (33, 35, 49), (48, 49, 35, 34)])
_uv = me_cube_015.uv_layers.new(name='UVMap')
_uv.uv.foreach_set('vector', [0.15, 0.4, 0.3, 0.4, 0.3, 0.55, 0.15, 0.55, 0.15, 0.55, 0.3, 0.55, 0.3, 0.7, 0.15, 0.7, 0.15, 0.7, 0.3, 0.7, 0.3, 0.85, 0.15, 0.85, 0.15, 0.85, 0.3, 0.85, 0.3, 1.0, 0.15, 1.0, 0.0, 0.7, 0.15, 0.7, 0.15, 0.85, 0.0, 0.85, 0.3, 0.7, 0.45, 0.7, 0.45, 0.85, 0.3, 0.85, 0.15, 0.4, 0.3, 0.4, 0.3, 0.55, 0.15, 0.55, 0.15, 0.55, 0.3, 0.55, 0.3, 0.7, 0.15, 0.7, 0.15, 0.7, 0.3, 0.7, 0.3, 0.85, 0.15, 0.85, 0.15, 0.85, 0.3, 0.85, 0.3, 1.0, 0.15, 1.0, 0.0, 0.7, 0.15, 0.7, 0.15, 0.85, 0.0, 0.85, 0.3, 0.7, 0.45, 0.7, 0.45, 0.85, 0.3, 0.85, 0.15, 0.4, 0.3, 0.4, 0.3, 0.55, 0.15, 0.55, 0.15, 0.55, 0.3, 0.55, 0.3, 0.7, 0.15, 0.7, 0.15, 0.7, 0.3, 0.7, 0.3, 0.85, 0.15, 0.85, 0.15, 0.85, 0.3, 0.85, 0.3, 1.0, 0.15, 1.0, 0.0, 0.7, 0.15, 0.7, 0.15, 0.85, 0.0, 0.85, 0.3, 0.7, 0.45, 0.7, 0.45, 0.85, 0.3, 0.85, 0.15, 0.4, 0.3, 0.4, 0.3, 0.55, 0.15, 0.55, 0.15, 0.55, 0.3, 0.55, 0.3, 0.7, 0.15, 0.7, 0.15, 0.7, 0.3, 0.7, 0.3, 0.85, 0.15, 0.85, 0.15, 0.85, 0.3, 0.85, 0.3, 1.0, 0.15, 1.0, 0.0, 0.7, 0.15, 0.7, 0.15, 0.85, 0.0, 0.85, 0.3, 0.7, 0.45, 0.7, 0.45, 0.85, 0.3, 0.85, 0.808, 0.808, 0.808, 1.0, 0.9438, 0.9438, 0.5293, 0.5273, 0.6651, 0.6631, 0.5293, 0.7193, 0.0, 0.3266, 2.682e-07, 0.0, 0.125, 5.96e-08, 0.125, 0.3266, 0.808, 0.808, 0.9438, 0.9438, 1.0, 0.808, 0.5293, 0.5273, 0.7213, 0.5273, 0.6651, 0.6631, 0.125, 0.3266, 0.125, 5.96e-08, 0.25, 1.192e-07, 0.25, 0.3266, 0.808, 0.808, 1.0, 0.808, 0.9438, 0.6722, 0.5293, 0.5273, 0.6651, 0.3916, 0.7213, 0.5273, 0.25, 0.3266, 0.25, 1.192e-07, 0.375, 1.788e-07, 0.375, 0.3266, 0.808, 0.808, 0.9438, 0.6722, 0.808, 0.616, 0.5293, 0.5273, 0.5293, 0.3353, 0.6651, 0.3916, 0.375, 0.3266, 0.375, 1.788e-07, 0.4999, 2.384e-07, 0.4999, 0.3266, 0.808, 0.808, 0.808, 0.616, 0.6722, 0.6722, 0.5293, 0.5273, 0.3935, 0.3916, 0.5293, 0.3353, 0.4999, 0.3266, 0.4999, 2.384e-07, 0.6249, 1.788e-07, 0.6249, 0.3266, 0.808, 0.808, 0.6722, 0.6722, 0.616, 0.808, 0.5293, 0.5273, 0.3373, 0.5273, 0.3935, 0.3916, 0.6249, 0.3266, 0.6249, 1.788e-07, 0.7499, 1.788e-07, 0.7499, 0.3266, 0.808, 0.808, 0.616, 0.808, 0.6722, 0.9438, 0.5293, 0.5273, 0.3935, 0.6631, 0.3373, 0.5273, 0.7499, 0.3266, 0.7499, 1.788e-07, 0.8749, 1.192e-07, 0.8749, 0.3266, 0.808, 0.808, 0.6722, 0.9438, 0.808, 1.0, 0.5293, 0.5273, 0.5293, 0.7193, 0.3935, 0.6631, 0.8749, 0.3266, 0.8749, 1.192e-07, 0.9999, 5.96e-08, 0.9999, 0.3266])
me_cube_015.materials.append(mat_material)
me_cube_015.use_remesh_fix_poles = True
me_cube_015.use_remesh_preserve_attributes = False
me_cube_015.use_mirror_vertex_groups = False
me_cube_015.update()
me_cube_020 = bpy.data.meshes.new('Cube.020')
me_cube_020.from_pydata([(-1.982, 0.01263, 0.01281), (-1.971, -0.1258, 0.5202), (-1.93, 0.9287, -0.02725), (-2.067, 1.088, 0.4879), (1.924, 0.05943, -0.05269), (1.925, -0.03866, 0.5804), (1.943, 1.016, -0.08951), (1.987, 1.01, 0.5015), (-1.977, 0.975, 0.5783), (-2.001, 1.022, 0.989), (-1.966, 1.867, 0.4822), (-1.99, 1.996, 0.984), (1.998, 1.002, 0.4973), (2.017, 0.9838, 1.001), (1.978, 2.052, 0.4695), (2.009, 1.929, 0.9093), (-1.994, 1.913, 0.9405), (-1.947, 1.975, 1.518), (-2.064, 3.027, 1.028), (-2.061, 2.933, 1.514), (2.043, 2.051, 1.018), (1.904, 2.033, 1.397), (1.987, 3.016, 1.044), (2.035, 2.99, 1.452), (-1.903, 2.891, 1.522), (-2.008, 2.989, 2.018), (-1.996, 3.999, 1.509), (-2.084, 3.96, 2.072), (1.986, 2.992, 1.539), (2.056, 2.971, 1.984), (1.999, 3.996, 1.502), (1.945, 3.932, 1.987), (-1.946, 4.019, 1.903), (-1.923, 4.073, 2.547), (-2.009, 4.978, 1.961), (-1.983, 5.046, 2.525), (2.008, 3.985, 1.984), (1.924, 3.987, 2.47), (1.993, 4.947, 1.963), (2.0, 5.0, 2.5)], [], [(0, 1, 3, 2), (2, 3, 7, 6), (6, 7, 5, 4), (4, 5, 1, 0), (2, 6, 4, 0), (7, 3, 1, 5), (8, 9, 11, 10), (10, 11, 15, 14), (14, 15, 13, 12), (12, 13, 9, 8), (10, 14, 12, 8), (15, 11, 9, 13), (16, 17, 19, 18), (18, 19, 23, 22), (22, 23, 21, 20), (20, 21, 17, 16), (18, 22, 20, 16), (23, 19, 17, 21), (24, 25, 27, 26), (26, 27, 31, 30), (30, 31, 29, 28), (28, 29, 25, 24), (26, 30, 28, 24), (31, 27, 25, 29), (32, 33, 35, 34), (34, 35, 39, 38), (38, 39, 37, 36), (36, 37, 33, 32), (34, 38, 36, 32), (39, 35, 33, 37)])
_uv = me_cube_020.uv_layers.new(name='UVMap')
_uv.uv.foreach_set('vector', [0.375, 0.0, 0.625, 0.0, 0.625, 0.25, 0.375, 0.25, 0.375, 0.25, 0.625, 0.25, 0.625, 0.5, 0.375, 0.5, 0.375, 0.5, 0.625, 0.5, 0.625, 0.75, 0.375, 0.75, 0.375, 0.75, 0.625, 0.75, 0.625, 1.0, 0.375, 1.0, 0.125, 0.5, 0.375, 0.5, 0.375, 0.75, 0.125, 0.75, 0.625, 0.5, 0.875, 0.5, 0.875, 0.75, 0.625, 0.75, 0.375, 0.0, 0.625, 0.0, 0.625, 0.25, 0.375, 0.25, 0.375, 0.25, 0.625, 0.25, 0.625, 0.5, 0.375, 0.5, 0.375, 0.5, 0.625, 0.5, 0.625, 0.75, 0.375, 0.75, 0.375, 0.75, 0.625, 0.75, 0.625, 1.0, 0.375, 1.0, 0.125, 0.5, 0.375, 0.5, 0.375, 0.75, 0.125, 0.75, 0.625, 0.5, 0.875, 0.5, 0.875, 0.75, 0.625, 0.75, 0.375, 0.0, 0.625, 0.0, 0.625, 0.25, 0.375, 0.25, 0.375, 0.25, 0.625, 0.25, 0.625, 0.5, 0.375, 0.5, 0.375, 0.5, 0.625, 0.5, 0.625, 0.75, 0.375, 0.75, 0.375, 0.75, 0.625, 0.75, 0.625, 1.0, 0.375, 1.0, 0.125, 0.5, 0.375, 0.5, 0.375, 0.75, 0.125, 0.75, 0.625, 0.5, 0.875, 0.5, 0.875, 0.75, 0.625, 0.75, 0.375, 0.0, 0.625, 0.0, 0.625, 0.25, 0.375, 0.25, 0.375, 0.25, 0.625, 0.25, 0.625, 0.5, 0.375, 0.5, 0.375, 0.5, 0.625, 0.5, 0.625, 0.75, 0.375, 0.75, 0.375, 0.75, 0.625, 0.75, 0.625, 1.0, 0.375, 1.0, 0.125, 0.5, 0.375, 0.5, 0.375, 0.75, 0.125, 0.75, 0.625, 0.5, 0.875, 0.5, 0.875, 0.75, 0.625, 0.75, 0.375, 0.0, 0.625, 0.0, 0.625, 0.25, 0.375, 0.25, 0.375, 0.25, 0.625, 0.25, 0.625, 0.5, 0.375, 0.5, 0.375, 0.5, 0.625, 0.5, 0.625, 0.75, 0.375, 0.75, 0.375, 0.75, 0.625, 0.75, 0.625, 1.0, 0.375, 1.0, 0.125, 0.5, 0.375, 0.5, 0.375, 0.75, 0.125, 0.75, 0.625, 0.5, 0.875, 0.5, 0.875, 0.75, 0.625, 0.75])
me_cube_020.materials.append(mat_material)
me_cube_020.use_remesh_fix_poles = True
me_cube_020.use_remesh_preserve_attributes = False
me_cube_020.use_mirror_vertex_groups = False
me_cube_020.update()
me_cube_021 = bpy.data.meshes.new('Cube.021')
me_cube_021.from_pydata([(0.01825, -1.987, 0.01281), (0.02877, -2.126, 0.5202), (-0.9296, -2.071, -0.02725), (-1.067, -1.912, 0.4879), (-0.07592, 2.059, -0.05269), (-0.07495, 1.961, 0.5804), (-1.057, 2.016, -0.08951), (-1.013, 2.01, 0.5015), (-0.9772, -2.025, 0.5783), (-1.001, -1.978, 0.989), (-1.966, -2.133, 0.4822), (-1.99, -2.004, 0.984), (-1.002, 2.002, 0.4973), (-0.9834, 1.984, 1.001), (-2.022, 2.052, 0.4695), (-1.991, 1.929, 0.9093), (-1.994, -2.087, 0.9405), (-1.947, -2.025, 1.518), (-3.064, -1.973, 1.028), (-3.061, -2.067, 1.514), (-1.957, 2.051, 1.018), (-2.096, 2.033, 1.397), (-3.013, 2.016, 1.044), (-2.965, 1.99, 1.452), (-2.903, -2.109, 1.522), (-3.008, -2.011, 2.018), (-3.996, -2.001, 1.509), (-4.084, -2.04, 2.072), (-3.014, 1.992, 1.539), (-2.944, 1.971, 1.984), (-4.001, 1.996, 1.502), (-4.055, 1.932, 1.987), (-3.946, -1.981, 1.903), (-3.923, -1.927, 2.547), (-9.009, -2.022, 1.961), (-8.983, -1.954, 2.525), (-3.992, 1.985, 1.984), (-4.076, 1.987, 2.47), (-9.007, 1.947, 1.963), (-9.0, 2.0, 2.5)], [], [(0, 1, 3, 2), (2, 3, 7, 6), (6, 7, 5, 4), (4, 5, 1, 0), (2, 6, 4, 0), (7, 3, 1, 5), (8, 9, 11, 10), (10, 11, 15, 14), (14, 15, 13, 12), (12, 13, 9, 8), (10, 14, 12, 8), (15, 11, 9, 13), (16, 17, 19, 18), (18, 19, 23, 22), (22, 23, 21, 20), (20, 21, 17, 16), (18, 22, 20, 16), (23, 19, 17, 21), (24, 25, 27, 26), (26, 27, 31, 30), (30, 31, 29, 28), (28, 29, 25, 24), (26, 30, 28, 24), (31, 27, 25, 29), (32, 33, 35, 34), (34, 35, 39, 38), (38, 39, 37, 36), (36, 37, 33, 32), (34, 38, 36, 32), (39, 35, 33, 37)])
_uv = me_cube_021.uv_layers.new(name='UVMap')
_uv.uv.foreach_set('vector', [0.375, 0.0, 0.625, 0.0, 0.625, 0.25, 0.375, 0.25, 0.375, 0.25, 0.625, 0.25, 0.625, 0.5, 0.375, 0.5, 0.375, 0.5, 0.625, 0.5, 0.625, 0.75, 0.375, 0.75, 0.375, 0.75, 0.625, 0.75, 0.625, 1.0, 0.375, 1.0, 0.125, 0.5, 0.375, 0.5, 0.375, 0.75, 0.125, 0.75, 0.625, 0.5, 0.875, 0.5, 0.875, 0.75, 0.625, 0.75, 0.375, 0.0, 0.625, 0.0, 0.625, 0.25, 0.375, 0.25, 0.375, 0.25, 0.625, 0.25, 0.625, 0.5, 0.375, 0.5, 0.375, 0.5, 0.625, 0.5, 0.625, 0.75, 0.375, 0.75, 0.375, 0.75, 0.625, 0.75, 0.625, 1.0, 0.375, 1.0, 0.125, 0.5, 0.375, 0.5, 0.375, 0.75, 0.125, 0.75, 0.625, 0.5, 0.875, 0.5, 0.875, 0.75, 0.625, 0.75, 0.375, 0.0, 0.625, 0.0, 0.625, 0.25, 0.375, 0.25, 0.375, 0.25, 0.625, 0.25, 0.625, 0.5, 0.375, 0.5, 0.375, 0.5, 0.625, 0.5, 0.625, 0.75, 0.375, 0.75, 0.375, 0.75, 0.625, 0.75, 0.625, 1.0, 0.375, 1.0, 0.125, 0.5, 0.375, 0.5, 0.375, 0.75, 0.125, 0.75, 0.625, 0.5, 0.875, 0.5, 0.875, 0.75, 0.625, 0.75, 0.375, 0.0, 0.625, 0.0, 0.625, 0.25, 0.375, 0.25, 0.375, 0.25, 0.625, 0.25, 0.625, 0.5, 0.375, 0.5, 0.375, 0.5, 0.625, 0.5, 0.625, 0.75, 0.375, 0.75, 0.375, 0.75, 0.625, 0.75, 0.625, 1.0, 0.375, 1.0, 0.125, 0.5, 0.375, 0.5, 0.375, 0.75, 0.125, 0.75, 0.625, 0.5, 0.875, 0.5, 0.875, 0.75, 0.625, 0.75, 0.375, 0.0, 0.625, 0.0, 0.625, 0.25, 0.375, 0.25, 0.375, 0.25, 0.625, 0.25, 0.625, 0.5, 0.375, 0.5, 0.375, 0.5, 0.625, 0.5, 0.625, 0.75, 0.375, 0.75, 0.375, 0.75, 0.625, 0.75, 0.625, 1.0, 0.375, 1.0, 0.125, 0.5, 0.375, 0.5, 0.375, 0.75, 0.125, 0.75, 0.625, 0.5, 0.875, 0.5, 0.875, 0.75, 0.625, 0.75])
me_cube_021.materials.append(mat_material)
me_cube_021.use_remesh_fix_poles = True
me_cube_021.use_remesh_preserve_attributes = False
me_cube_021.use_mirror_vertex_groups = False
me_cube_021.update()
me_cube_024 = bpy.data.meshes.new('Cube.024')
me_cube_024.from_pydata([(-1.981, 0.01325, 0.5133), (2.029, -0.1259, 0.5201), (-1.929, 0.9284, 0.4725), (-2.068, 1.089, 0.9878), (1.924, 1.06, 0.447), (1.925, 0.9612, 1.081), (1.943, 5.016, -0.09), (1.986, 2.011, 1.002), (-1.977, 1.975, 1.079), (-2.001, 2.023, 1.488), (-1.966, 2.867, 1.482), (2.01, 1.996, 1.483), (-2.003, 3.003, 1.996), (-1.983, 3.983, 2.001), (1.978, 3.053, 1.469), (2.009, 2.929, 1.909), (2.007, 3.912, 1.94), (-1.946, 3.975, 2.519), (1.935, 0.02758, 0.0284), (-2.061, 4.933, 2.514), (2.044, 4.052, 2.519), (1.904, 5.033, 2.397), (-2.013, 0.01643, 0.04485), (-1.965, 4.99, -0.04848)], [], [(14, 11, 7), (7, 5, 4), (18, 1, 0, 22), (4, 2, 0, 1), (4, 18, 6), (4, 5, 3, 2), (7, 8, 3, 5), (16, 15, 14), (21, 20, 16), (7, 11, 9, 8), (14, 10, 9, 11), (6, 21, 16), (4, 1, 18), (14, 15, 12, 10), (16, 13, 12, 15), (13, 19, 23), (8, 10, 23), (2, 8, 23), (16, 20, 17, 13), (21, 19, 17, 20), (22, 0, 2), (23, 22, 2), (13, 17, 19), (10, 12, 13), (8, 9, 10), (2, 3, 8), (10, 13, 23), (6, 14, 7), (6, 23, 19, 21), (22, 23, 6, 18), (6, 16, 14), (7, 4, 6)])
_uv = me_cube_024.uv_layers.new(name='UVMap')
_uv.uv.foreach_set('vector', [0.3944, 0.2184, 0.2791, 0.2184, 0.2791, 0.1607, 0.2791, 0.1607, 0.1639, 0.1607, 0.1639, 0.1031, 0.3478, 0.3482, 0.3478, 0.3917, 0.0001569, 0.3917, 0.000157, 0.3482, 0.3478, 0.4786, 0.0001568, 0.4786, 0.0001569, 0.3917, 0.3478, 0.3917, 0.1639, 0.1031, 0.04857, 0.04544, 0.625, 0.04544, 0.3478, 0.4786, 0.3478, 0.522, 0.0001568, 0.522, 0.0001568, 0.4786, 0.3478, 0.6089, 0.0001567, 0.6089, 0.0001568, 0.522, 0.3478, 0.522, 0.5097, 0.276, 0.3944, 0.276, 0.3944, 0.2184, 0.625, 0.3337, 0.5097, 0.3337, 0.5097, 0.276, 0.3478, 0.6089, 0.3478, 0.6524, 0.0001567, 0.6524, 0.0001567, 0.6089, 0.3478, 0.7393, 0.0001566, 0.7393, 0.0001567, 0.6524, 0.3478, 0.6524, 0.625, 0.04544, 0.625, 0.3337, 0.5097, 0.276, 0.1639, 0.1031, 0.04857, 0.1031, 0.04857, 0.04544, 0.3478, 0.7393, 0.3478, 0.7827, 0.0001566, 0.7827, 0.0001566, 0.7393, 0.3478, 0.8696, 0.0001566, 0.8696, 0.0001566, 0.7827, 0.3478, 0.7827, 0.5097, 0.276, 0.625, 0.3337, 0.625, 0.04544, 0.2791, 0.1607, 0.3944, 0.2184, 0.625, 0.04544, 0.1639, 0.1031, 0.2791, 0.1607, 0.625, 0.04544, 0.3478, 0.8696, 0.3478, 0.9131, 0.0001567, 0.9131, 0.0001566, 0.8696, 0.3478, 1.0, 0.0001567, 1.0, 0.0001567, 0.9131, 0.3478, 0.9131, 0.04857, 0.04544, 0.04857, 0.1031, 0.1639, 0.1031, 0.625, 0.04544, 0.04857, 0.04544, 0.1639, 0.1031, 0.5097, 0.276, 0.5097, 0.3337, 0.625, 0.3337, 0.3944, 0.2184, 0.3944, 0.276, 0.5097, 0.276, 0.2791, 0.1607, 0.2791, 0.2184, 0.3944, 0.2184, 0.1639, 0.1031, 0.1639, 0.1607, 0.2791, 0.1607, 0.3944, 0.2184, 0.5097, 0.276, 0.625, 0.04544, 0.625, 0.04544, 0.3944, 0.2184, 0.2791, 0.1607, 0.3478, 0.7827, 0.6954, 0.7827, 0.6954, 1.0, 0.3478, 1.0, 0.6954, 0.3482, 0.6954, 0.7827, 0.3478, 0.7827, 0.3478, 0.3482, 0.625, 0.04544, 0.5097, 0.276, 0.3944, 0.2184, 0.2791, 0.1607, 0.1639, 0.1031, 0.625, 0.04544])
me_cube_024.materials.append(mat_material)
me_cube_024.use_remesh_fix_poles = True
me_cube_024.use_remesh_preserve_attributes = False
me_cube_024.use_mirror_vertex_groups = False
me_cube_024.update()
me_cube_025 = bpy.data.meshes.new('Cube.025')
me_cube_025.from_pydata([(-3.905, 2.082, 2.418), (-0.007274, -1.931, -0.06418), (0.02034, -1.999, 0.5525), (-1.006, -2.009, 0.503), (0.0276, 2.014, 0.4807), (-1.005, 2.006, 0.5038), (-0.9736, -1.911, 1.039), (-1.003, 1.961, 0.92), (-2.07, -1.973, 0.9294), (-2.014, -1.903, 1.426), (-1.946, 2.012, 1.031), (-2.053, 2.061, 1.568), (-3.0, -1.968, 1.504), (-3.043, -1.935, 2.047), (-4.01, -1.978, 2.024), (-3.02, 2.006, 1.508), (-2.909, 1.965, 1.967), (-4.065, -2.037, 2.61), (-9.119, -1.966, 2.449), (-3.975, 1.951, 2.043), (-9.115, 2.058, -0.06343), (-8.904, 2.089, 2.512), (-8.987, -2.038, -0.04915), (-0.006392, 1.951, -0.0565)], [], [(23, 4, 2, 1), (5, 3, 2, 4), (5, 7, 6, 3), (10, 8, 6, 7), (10, 11, 9, 8), (15, 12, 9, 11), (15, 16, 13, 12), (19, 14, 13, 16), (19, 0, 17, 14), (17, 0, 21, 18), (12, 14, 22), (15, 10, 20), (18, 21, 20, 22), (14, 17, 18), (18, 22, 14), (22, 1, 3), (1, 2, 3), (3, 6, 8), (8, 9, 12), (12, 13, 14), (22, 3, 8), (8, 12, 22), (19, 16, 15), (15, 11, 10), (10, 7, 5), (5, 4, 23), (23, 20, 5), (20, 21, 19), (5, 20, 10), (21, 0, 19), (19, 15, 20), (20, 23, 1, 22)])
_uv = me_cube_025.uv_layers.new(name='UVMap')
_uv.uv.foreach_set('vector', [0.2579, 0.2585, 0.2579, 0.2907, 1.192e-07, 0.2907, 1.192e-07, 0.2585, 0.2579, 0.3552, 5.96e-08, 0.3552, 1.192e-07, 0.2907, 0.2579, 0.2907, 0.2579, 0.3552, 0.2579, 0.3875, 5.96e-08, 0.3875, 5.96e-08, 0.3552, 0.2579, 0.4519, 0.0, 0.4519, 5.96e-08, 0.3875, 0.2579, 0.3875, 0.2579, 0.4519, 0.2579, 0.4842, 0.0, 0.4842, 0.0, 0.4519, 0.2579, 0.5487, 0.0, 0.5487, 0.0, 0.4842, 0.2579, 0.4842, 0.2579, 0.5487, 0.2579, 0.5809, 0.0, 0.5809, 0.0, 0.5487, 0.2579, 0.6454, 5.96e-08, 0.6454, 0.0, 0.5809, 0.2579, 0.5809, 0.2579, 0.6454, 0.2579, 0.6776, 0.0, 0.6776, 5.96e-08, 0.6454, 0.0, 0.6776, 0.2579, 0.6776, 0.2579, 1.0, 0.0, 1.0, 0.2251, 0.1126, 0.3002, 0.1501, 0.6754, 0.0, 0.2251, 0.1126, 0.1501, 0.07505, 0.6754, 3.725e-08, 0.5158, 1.0, 0.2579, 1.0, 0.2579, 0.8388, 0.5158, 0.8388, 0.3002, 0.1501, 0.3002, 0.1876, 0.6754, 0.1876, 0.6754, 0.1876, 0.6754, 0.0, 0.3002, 0.1501, 0.6754, 0.0, 0.0, 7.451e-08, 0.07504, 0.03752, 0.0, 7.451e-08, 0.0, 0.03752, 0.07504, 0.03752, 0.07504, 0.03752, 0.07504, 0.07504, 0.1501, 0.07504, 0.1501, 0.07504, 0.1501, 0.1126, 0.2251, 0.1126, 0.2251, 0.1126, 0.2251, 0.1501, 0.3002, 0.1501, 0.6754, 0.0, 0.07504, 0.03752, 0.1501, 0.07504, 0.1501, 0.07504, 0.2251, 0.1126, 0.6754, 0.0, 0.3002, 0.1501, 0.2251, 0.1501, 0.2251, 0.1126, 0.2251, 0.1126, 0.1501, 0.1126, 0.1501, 0.07505, 0.1501, 0.07505, 0.07505, 0.07505, 0.07505, 0.03752, 0.07505, 0.03752, 0.0, 0.03752, 0.0, 0.0, 0.0, 0.0, 0.6754, 3.725e-08, 0.07505, 0.03752, 0.6754, 3.725e-08, 0.6754, 0.1876, 0.3002, 0.1501, 0.07505, 0.03752, 0.6754, 3.725e-08, 0.1501, 0.07505, 0.6754, 0.1876, 0.3002, 0.1876, 0.3002, 0.1501, 0.3002, 0.1501, 0.2251, 0.1126, 0.6754, 3.725e-08, 0.2579, 0.8388, 0.2579, 0.2585, 0.5158, 0.2585, 0.5158, 0.8388])
me_cube_025.materials.append(mat_material)
me_cube_025.use_remesh_fix_poles = True
me_cube_025.use_remesh_preserve_attributes = False
me_cube_025.use_mirror_vertex_groups = False
me_cube_025.update()
me_cube_026 = bpy.data.meshes.new('Cube.026')
me_cube_026.from_pydata([(2.0, 5.0, -0.000133), (2.0, -1.192e-07, -0.000133), (-2.0, 5.0, 2.5), (2.0, 5.0, 2.5), (-2.0, -1.192e-07, -0.000133), (-2.0, 5.0, -0.000133)], [], [(4, 2, 5), (3, 1, 0), (3, 2, 4, 1), (0, 5, 2, 3), (4, 5, 0, 1)])
_uv = me_cube_026.uv_layers.new(name='UVMap')
_uv.uv.foreach_set('vector', [0.0, 0.0, 1.0, 0.0, 1.0, 1.0, 0.0, 0.0, 1.0, 0.0, 1.0, 1.0, 0.0, 0.0, 1.0, 0.0, 1.0, 1.0, 0.0, 1.0, 0.0, 0.0, 1.0, 0.0, 1.0, 1.0, 0.0, 1.0, 0.0, 0.0, 1.0, 0.0, 1.0, 1.0, 0.0, 1.0])
me_cube_026.materials.append(mat_collider)
me_cube_026.use_remesh_fix_poles = True
me_cube_026.use_remesh_preserve_attributes = False
me_cube_026.use_mirror_vertex_groups = False
me_cube_026.update()
me_cube_027 = bpy.data.meshes.new('Cube.027')
me_cube_027.from_pydata([(-4.0, 2.0, 2.5), (-4.768e-07, -2.0, 0.0), (-4.0, -2.0, 2.5), (-9.0, -2.0, 2.5), (-9.0, 2.0, -1.192e-07), (-9.0, 2.0, 2.5), (-9.0, -2.0, -1.192e-07), (-4.768e-07, 2.0, -1.192e-07)], [], [(2, 3, 6), (2, 0, 5, 3), (3, 5, 4, 6), (1, 2, 6), (1, 7, 0, 2), (4, 0, 7), (5, 0, 4), (4, 7, 1, 6)])
_uv = me_cube_027.uv_layers.new(name='UVMap')
_uv.uv.foreach_set('vector', [0.0, 0.0, 1.0, 0.0, 1.0, 1.0, 0.0, 0.0, 1.0, 0.0, 1.0, 1.0, 0.0, 1.0, 0.0, 0.0, 1.0, 0.0, 1.0, 1.0, 0.0, 1.0, 0.0, 0.0, 1.0, 0.0, 1.0, 1.0, 0.0, 0.0, 1.0, 0.0, 1.0, 1.0, 0.0, 1.0, 0.0, 0.0, 1.0, 0.0, 0.0, 1.0, 0.0, 0.0, 1.0, 0.0, 1.0, 1.0, 0.0, 0.0, 1.0, 0.0, 1.0, 1.0, 0.0, 1.0])
me_cube_027.materials.append(mat_collider)
me_cube_027.use_remesh_fix_poles = True
me_cube_027.use_remesh_preserve_attributes = False
me_cube_027.use_mirror_vertex_groups = False
me_cube_027.update()
me_cube_028 = bpy.data.meshes.new('Cube.028')
me_cube_028.from_pydata([(2.0, -1.192e-07, -0.000133), (-2.0, 5.0, 2.5), (2.0, 5.0, 2.5), (-2.0, -1.192e-07, -0.000133), (2.0, 5.045, 2.411), (2.0, 0.04472, -0.08957), (-2.0, 0.04472, -0.08957), (-2.0, 5.045, 2.411)], [], [(2, 1, 3, 0), (4, 5, 6, 7), (2, 0, 5, 4), (1, 2, 4, 7), (0, 3, 6, 5), (3, 1, 7, 6)])
_uv = me_cube_028.uv_layers.new(name='UVMap')
_uv.uv.foreach_set('vector', [0.0, 0.0, 1.0, 0.0, 1.0, 1.0, 0.0, 1.0, 0.0, 0.0, 0.0, 1.0, 1.0, 1.0, 1.0, 0.0, 0.0, 0.0, 0.0, 1.0, 0.0, 1.0, 0.0, 0.0, 1.0, 0.0, 0.0, 0.0, 0.0, 0.0, 1.0, 0.0, 0.0, 1.0, 1.0, 1.0, 1.0, 1.0, 0.0, 1.0, 1.0, 1.0, 1.0, 0.0, 1.0, 0.0, 1.0, 1.0])
me_cube_028.materials.append(mat_collider)
me_cube_028.use_remesh_fix_poles = True
me_cube_028.use_remesh_preserve_attributes = False
me_cube_028.use_mirror_vertex_groups = False
me_cube_028.update()
me_cube_029 = bpy.data.meshes.new('Cube.029')
me_cube_029.from_pydata([(-4.0, 2.0, 2.5), (-4.768e-07, -2.0, 0.0), (-4.0, -2.0, 2.5), (-9.0, -2.0, 2.5), (-9.0, 2.0, 2.5), (-4.768e-07, 2.0, -1.192e-07), (-4.029, -2.0, 2.4), (-9.0, -2.0, 2.4), (-9.0, 2.0, 2.4), (-4.029, 2.0, 2.4), (-0.053, -2.0, -0.0848), (-0.053, 2.0, -0.0848)], [], [(2, 0, 4, 3), (1, 5, 0, 2), (6, 7, 8, 9), (10, 6, 9, 11), (0, 5, 11, 9), (4, 0, 9, 8), (3, 4, 8, 7), (2, 3, 7, 6), (5, 1, 10, 11), (1, 2, 6, 10)])
_uv = me_cube_029.uv_layers.new(name='UVMap')
_uv.uv.foreach_set('vector', [0.0, 0.0, 1.0, 0.0, 1.0, 1.0, 0.0, 1.0, 0.0, 0.0, 1.0, 0.0, 1.0, 1.0, 0.0, 1.0, 0.0, 0.0, 0.0, 1.0, 1.0, 1.0, 1.0, 0.0, 0.0, 0.0, 0.0, 1.0, 1.0, 1.0, 1.0, 0.0, 1.0, 1.0, 1.0, 0.0, 1.0, 0.0, 1.0, 1.0, 1.0, 1.0, 1.0, 0.0, 1.0, 0.0, 1.0, 1.0, 0.0, 1.0, 1.0, 1.0, 1.0, 1.0, 0.0, 1.0, 0.0, 0.0, 0.0, 1.0, 0.0, 1.0, 0.0, 0.0, 1.0, 0.0, 0.0, 0.0, 0.0, 0.0, 1.0, 0.0, 0.0, 0.0, 0.0, 1.0, 0.0, 1.0, 0.0, 0.0])
me_cube_029.materials.append(mat_collider)
me_cube_029.use_remesh_fix_poles = True
me_cube_029.use_remesh_preserve_attributes = False
me_cube_029.use_mirror_vertex_groups = False
me_cube_029.update()
me_cube_030 = bpy.data.meshes.new('Cube.030')
me_cube_030.from_pydata([(-1.0, 5.0, -1.192e-07), (-1.0, 1.0, -1.192e-07), (0.9895, 5.002, 0.5), (-0.5412, 1.307, 0.5), (2.828, 4.243, 1.0), (4.768e-07, 1.414, 1.0), (4.237, 2.837, 1.5), (0.5412, 1.307, 1.5), (0.0, 0.0, 0.0), (0.0, 0.0, 2.0), (0.0, 1.0, 0.0), (0.0, 1.0, 2.0), (0.7071, 0.7071, 0.0), (0.7071, 0.7071, 2.0), (1.0, -4.371e-08, 0.0), (1.0, -4.371e-08, 2.0), (0.7071, -0.7071, 0.0), (0.7071, -0.7071, 2.0), (-8.742e-08, -1.0, 0.0), (-8.742e-08, -1.0, 2.0), (-0.7071, -0.7071, 0.0), (-0.7071, -0.7071, 2.0), (-1.0, 1.192e-08, 0.0), (-1.0, 1.192e-08, 2.0), (-0.7071, 0.7071, 0.0), (-0.7071, 0.7071, 2.0), (5.0, 1.0, 2.0), (1.0, 1.0, 2.0), (-0.5054, 1.292, 0.4075), (1.025, 4.987, 0.4075), (2.856, 4.215, 0.9075), (0.0274, 1.387, 0.9075), (-0.9615, 0.9923, -0.09196), (-0.9615, 4.992, -0.09196), (0.556, 1.271, 1.407), (4.252, 2.801, 1.407), (5.008, 0.9615, 1.908), (1.008, 0.9615, 1.908)], [], [(8, 10, 12), (9, 13, 11), (10, 11, 13, 12), (8, 12, 14), (9, 15, 13), (12, 13, 15, 14), (8, 14, 16), (9, 17, 15), (14, 15, 17, 16), (8, 16, 18), (9, 19, 17), (16, 17, 19, 18), (8, 18, 20), (9, 21, 19), (18, 19, 21, 20), (8, 20, 22), (9, 23, 21), (20, 21, 23, 22), (8, 22, 24), (9, 25, 23), (22, 23, 25, 24), (8, 24, 10), (9, 11, 25), (24, 25, 11, 10), (3, 5, 4, 2), (1, 3, 2, 0), (7, 27, 26, 6), (5, 7, 6, 4), (28, 29, 30, 31), (32, 33, 29, 28), (34, 35, 36, 37), (31, 30, 35, 34), (6, 26, 36, 35), (0, 2, 29, 33), (2, 4, 30, 29), (7, 5, 31, 34), (3, 1, 32, 28), (4, 6, 35, 30), (27, 7, 34, 37), (1, 0, 33, 32), (26, 27, 37, 36), (5, 3, 28, 31)])
_uv = me_cube_030.uv_layers.new(name='UVMap')
_uv.uv.foreach_set('vector', [0.0, 0.0, 1.0, 0.0, 1.0, 1.0, 0.0, 0.0, 1.0, 0.0, 1.0, 1.0, 0.0, 0.0, 1.0, 0.0, 1.0, 1.0, 0.0, 1.0, 0.0, 0.0, 1.0, 0.0, 1.0, 1.0, 0.0, 0.0, 1.0, 0.0, 1.0, 1.0, 0.0, 0.0, 1.0, 0.0, 1.0, 1.0, 0.0, 1.0, 0.0, 0.0, 1.0, 0.0, 1.0, 1.0, 0.0, 0.0, 1.0, 0.0, 1.0, 1.0, 0.0, 0.0, 1.0, 0.0, 1.0, 1.0, 0.0, 1.0, 0.0, 0.0, 1.0, 0.0, 1.0, 1.0, 0.0, 0.0, 1.0, 0.0, 1.0, 1.0, 0.0, 0.0, 1.0, 0.0, 1.0, 1.0, 0.0, 1.0, 0.0, 0.0, 1.0, 0.0, 1.0, 1.0, 0.0, 0.0, 1.0, 0.0, 1.0, 1.0, 0.0, 0.0, 1.0, 0.0, 1.0, 1.0, 0.0, 1.0, 0.0, 0.0, 1.0, 0.0, 1.0, 1.0, 0.0, 0.0, 1.0, 0.0, 1.0, 1.0, 0.0, 0.0, 1.0, 0.0, 1.0, 1.0, 0.0, 1.0, 0.0, 0.0, 1.0, 0.0, 1.0, 1.0, 0.0, 0.0, 1.0, 0.0, 1.0, 1.0, 0.0, 0.0, 1.0, 0.0, 1.0, 1.0, 0.0, 1.0, 0.0, 0.0, 1.0, 0.0, 1.0, 1.0, 0.0, 0.0, 1.0, 0.0, 1.0, 1.0, 0.0, 0.0, 1.0, 0.0, 1.0, 1.0, 0.0, 1.0, 0.0, 0.0, 1.0, 0.0, 1.0, 1.0, 0.0, 1.0, 0.0, 0.0, 1.0, 0.0, 1.0, 1.0, 0.0, 1.0, 0.0, 0.0, 1.0, 0.0, 1.0, 1.0, 0.0, 1.0, 0.0, 0.0, 1.0, 0.0, 1.0, 1.0, 0.0, 1.0, 0.0, 0.0, 0.0, 1.0, 1.0, 1.0, 1.0, 0.0, 0.0, 0.0, 0.0, 1.0, 1.0, 1.0, 1.0, 0.0, 0.0, 0.0, 0.0, 1.0, 1.0, 1.0, 1.0, 0.0, 0.0, 0.0, 0.0, 1.0, 1.0, 1.0, 1.0, 0.0, 0.0, 1.0, 1.0, 1.0, 1.0, 1.0, 0.0, 1.0, 0.0, 1.0, 1.0, 1.0, 1.0, 1.0, 0.0, 1.0, 0.0, 1.0, 1.0, 1.0, 1.0, 1.0, 0.0, 1.0, 1.0, 0.0, 0.0, 0.0, 0.0, 0.0, 1.0, 0.0, 1.0, 0.0, 0.0, 0.0, 0.0, 0.0, 1.0, 0.0, 0.0, 1.0, 1.0, 1.0, 1.0, 1.0, 0.0, 1.0, 1.0, 0.0, 0.0, 0.0, 0.0, 0.0, 1.0, 0.0, 0.0, 0.0, 0.0, 1.0, 0.0, 1.0, 0.0, 0.0, 1.0, 1.0, 1.0, 0.0, 1.0, 0.0, 1.0, 1.0, 1.0, 0.0, 0.0, 0.0, 0.0, 0.0, 1.0, 0.0])
me_cube_030.materials.append(mat_collider)
me_cube_030.use_remesh_fix_poles = True
me_cube_030.use_remesh_preserve_attributes = False
me_cube_030.use_mirror_vertex_groups = False
me_cube_030.update()
me_cube_034 = bpy.data.meshes.new('Cube.034')
me_cube_034.from_pydata([(-0.7, -0.7, -0.05), (-0.7, -0.7, 0.05), (-0.7, 0.7, -0.05), (-0.7, 0.7, 0.05), (0.7, -0.7, -0.05), (0.7, -0.7, 0.05), (0.7, 0.7, -0.05), (0.7, 0.7, 0.05), (-0.49, 1.02, -0.05), (-0.49, 1.02, 0.05), (0.49, 1.02, 0.05), (0.49, 1.02, -0.05), (0.49, -1.02, -0.05), (0.49, -1.02, 0.05), (-0.49, -1.02, 0.05), (-0.49, -1.02, -0.05)], [], [(0, 1, 3, 2), (6, 7, 5, 4), (2, 6, 4, 0), (7, 3, 1, 5), (8, 9, 10, 11), (3, 9, 8, 2), (7, 10, 9, 3), (6, 11, 10, 7), (2, 8, 11, 6), (12, 13, 14, 15), (5, 13, 12, 4), (1, 14, 13, 5), (0, 15, 14, 1), (4, 12, 15, 0)])
_uv = me_cube_034.uv_layers.new(name='UVMap')
_uv.uv.foreach_set('vector', [0.375, 0.0, 0.625, 0.0, 0.625, 0.25, 0.375, 0.25, 0.375, 0.5, 0.625, 0.5, 0.625, 0.75, 0.375, 0.75, 0.125, 0.5, 0.375, 0.5, 0.375, 0.75, 0.125, 0.75, 0.625, 0.5, 0.875, 0.5, 0.875, 0.75, 0.625, 0.75, 0.375, 0.25, 0.625, 0.25, 0.625, 0.5, 0.375, 0.5, 0.625, 0.25, 0.625, 0.25, 0.375, 0.25, 0.375, 0.25, 0.625, 0.5, 0.625, 0.5, 0.625, 0.25, 0.625, 0.25, 0.375, 0.5, 0.375, 0.5, 0.625, 0.5, 0.625, 0.5, 0.375, 0.25, 0.375, 0.25, 0.375, 0.5, 0.375, 0.5, 0.375, 0.75, 0.625, 0.75, 0.625, 1.0, 0.375, 1.0, 0.625, 0.75, 0.625, 0.75, 0.375, 0.75, 0.375, 0.75, 0.625, 1.0, 0.625, 1.0, 0.625, 0.75, 0.625, 0.75, 0.375, 1.0, 0.375, 1.0, 0.625, 1.0, 0.625, 1.0, 0.375, 0.75, 0.375, 0.75, 0.375, 1.0, 0.375, 1.0])
me_cube_034.use_remesh_fix_poles = True
me_cube_034.use_remesh_preserve_attributes = False
me_cube_034.use_mirror_vertex_groups = False
me_cube_034.update()

# ---- objects
ob_pillar_000 = bpy.data.objects.new('Pillar.000', me_cube)
ob_pillar_001 = bpy.data.objects.new('Pillar.001', me_cube_001)
ob_pillar_002 = bpy.data.objects.new('Pillar.002', me_cube_002)
ob_pillar_004 = bpy.data.objects.new('Pillar.004', me_cylinder_002)
ob_pillar_003 = bpy.data.objects.new('Pillar.003', me_cylinder_003)
ob_window_000 = bpy.data.objects.new('Window.000', me_plane)
ob_window_001 = bpy.data.objects.new('Window.001', me_plane_001)
ob_window_002 = bpy.data.objects.new('Window.002', me_plane_002)
ob_window_003 = bpy.data.objects.new('Window.003', me_plane_003)
ob_window_004 = bpy.data.objects.new('Window.004', me_plane_004)
ob_window_005 = bpy.data.objects.new('Window.005', me_plane_005)
ob_basestairs = bpy.data.objects.new('BaseStairs', me_cube_003)
ob_stairsbasic = bpy.data.objects.new('StairsBasic', me_cube_004)
ob_stairsbasicsolid = bpy.data.objects.new('StairsBasicSolid', me_cube_005)
ob_stairsplat = bpy.data.objects.new('StairsPlat', me_cube_008)
ob_stairsplatsolid = bpy.data.objects.new('StairsPlatSolid', me_cube_012)
ob_stairscurve = bpy.data.objects.new('StairsCurve', me_cube_015)
ob_stairsbasic_001 = bpy.data.objects.new('StairsBasic.001', me_cube_020)
ob_stairsplat_001 = bpy.data.objects.new('StairsPlat.001', me_cube_021)
ob_stairsbasicsolid_001 = bpy.data.objects.new('StairsBasicSolid.001', me_cube_024)
ob_stairsplatsolid_001 = bpy.data.objects.new('StairsPlatSolid.001', me_cube_025)
ob_stairsbasicsolid_collider = bpy.data.objects.new('StairsBasicSolid_Collider', me_cube_026)
ob_stairsplatsolid_collider = bpy.data.objects.new('StairsPlatSolid_Collider', me_cube_027)
ob_stairsbasic_collider = bpy.data.objects.new('StairsBasic_Collider', me_cube_028)
ob_stairsplat_collider = bpy.data.objects.new('StairsPlat_Collider', me_cube_029)
ob_stairscurve_collider = bpy.data.objects.new('StairsCurve_Collider', me_cube_030)
ob_stairscurvesample_003 = bpy.data.objects.new('StairsCurveSample.003', me_cube_015)
ob_stairscurvesample_002 = bpy.data.objects.new('StairsCurveSample.002', me_cube_015)
ob_stairscurvesample_001 = bpy.data.objects.new('StairsCurveSample.001', me_cube_015)
ob_stairscurvesample = bpy.data.objects.new('StairsCurveSample', me_cube_015)
ob_cube = bpy.data.objects.new('Cube', me_cube_034)

# ---- transforms, parenting, visibility, modifiers, constraints
ob_pillar_000.location = (0.0, 0.0, 0.0)
ob_pillar_000.lock_rotations_4d = False
ob_pillar_000.empty_display_type = 'ARROWS'
ob_pillar_000.lineart.crease_threshold = 0.0
ob_pillar_001.location = (10.0, 0.0, 0.0)
ob_pillar_001.lineart.crease_threshold = 0.0
ob_pillar_002.location = (20.0, 0.0, 0.0)
ob_pillar_002.lineart.crease_threshold = 0.0
ob_pillar_004.location = (40.0, 0.0, 0.0)
ob_pillar_004.lineart.crease_threshold = 0.0
ob_pillar_003.location = (30.0, 0.0, 0.0)
ob_pillar_003.lineart.crease_threshold = 0.0
ob_window_000.location = (-10.0, 0.0, 0.0)
ob_window_000.lineart.crease_threshold = 0.0
ob_window_001.location = (-15.0, 0.0, 0.0)
ob_window_001.lineart.crease_threshold = 0.0
ob_window_002.location = (-20.0, 0.0, 0.0)
ob_window_002.lineart.crease_threshold = 0.0
ob_window_003.location = (-25.0, 0.0, 0.0)
ob_window_003.lineart.crease_threshold = 0.0
ob_window_004.location = (-30.0, 0.0, 0.0)
ob_window_004.lineart.crease_threshold = 0.0
ob_window_005.location = (-35.0, 0.0, 0.0)
ob_window_005.lineart.crease_threshold = 0.0
ob_basestairs.location = (50.0, 0.0, 0.0)
ob_basestairs.lineart.crease_threshold = 0.0
ob_stairsbasic.location = (45.0, -10.0, 0.5)
ob_stairsbasic.lineart.crease_threshold = 0.0
_m = ob_stairsbasic.modifiers.new('Array', 'ARRAY')
_m.count = 5
_m.relative_offset_displace = (0.0, 1.0, 1.0)
ob_stairsbasicsolid.location = (55.0, -10.0, 0.5)
ob_stairsbasicsolid.lineart.crease_threshold = 0.0
ob_stairsplat.location = (50.0, -10.0, 0.5)
ob_stairsplat.rotation_euler = (0.0, -0.0, -1.571)
ob_stairsplat.lineart.crease_threshold = 0.0
ob_stairsplatsolid.location = (60.0, -10.0, 0.0)
ob_stairsplatsolid.rotation_euler = (0.0, -0.0, -1.571)
ob_stairsplatsolid.lineart.crease_threshold = 0.0
ob_stairscurve.location = (65.0, -6.5, 0.0)
ob_stairscurve.lineart.crease_threshold = 0.0
ob_stairsbasic_001.location = (45.0, -10.0, 3.5)
ob_stairsbasic_001.lineart.crease_threshold = 0.0
ob_stairsplat_001.location = (50.0, -10.0, 3.5)
ob_stairsplat_001.rotation_euler = (0.0, -0.0, -1.571)
ob_stairsplat_001.lineart.crease_threshold = 0.0
ob_stairsbasicsolid_001.location = (55.0, -10.0, 3.5)
ob_stairsbasicsolid_001.lineart.crease_threshold = 0.0
ob_stairsplatsolid_001.location = (60.0, -10.0, 3.0)
ob_stairsplatsolid_001.rotation_euler = (0.0, -0.0, -1.571)
ob_stairsplatsolid_001.lineart.crease_threshold = 0.0
ob_stairsbasicsolid_collider.location = (55.0, -16.0, 0.0)
ob_stairsbasicsolid_collider.lineart.crease_threshold = 0.0
ob_stairsplatsolid_collider.location = (60.0, -20.0, 0.0)
ob_stairsplatsolid_collider.rotation_euler = (0.0, -0.0, -1.571)
ob_stairsplatsolid_collider.lineart.crease_threshold = 0.0
ob_stairsbasic_collider.location = (45.0, -16.0, 0.0)
ob_stairsbasic_collider.lineart.crease_threshold = 0.0
ob_stairsplat_collider.location = (50.0, -20.0, 0.0)
ob_stairsplat_collider.rotation_euler = (0.0, -0.0, -1.571)
ob_stairsplat_collider.lineart.crease_threshold = 0.0
ob_stairscurve_collider.location = (65.0, -15.5, 0.0)
ob_stairscurve_collider.lineart.crease_threshold = 0.0
ob_stairscurvesample_003.location = (75.0, -10.0, 0.0)
ob_stairscurvesample_003.lineart.crease_threshold = 0.0
ob_stairscurvesample_002.location = (75.0, -10.0, 2.0)
ob_stairscurvesample_002.rotation_euler = (0.0, -0.0, -1.571)
ob_stairscurvesample_002.lineart.crease_threshold = 0.0
ob_stairscurvesample_001.location = (75.0, -10.0, 4.0)
ob_stairscurvesample_001.rotation_euler = (0.0, -0.0, -3.142)
ob_stairscurvesample_001.lineart.crease_threshold = 0.0
ob_stairscurvesample.location = (75.0, -10.0, 6.0)
ob_stairscurvesample.rotation_euler = (0.0, 0.0, -4.712)
ob_stairscurvesample.lineart.crease_threshold = 0.0
ob_cube.location = (0.0, 0.0, 0.0)
ob_cube.lineart.crease_threshold = 0.0

# ---- collection membership
col_pillars.objects.link(ob_pillar_000)
col_pillars.objects.link(ob_pillar_001)
col_pillars.objects.link(ob_pillar_002)
col_pillars.objects.link(ob_pillar_004)
col_pillars.objects.link(ob_pillar_003)
col_windows.objects.link(ob_window_000)
col_windows.objects.link(ob_window_001)
col_windows.objects.link(ob_window_002)
col_windows.objects.link(ob_window_003)
col_windows.objects.link(ob_window_004)
col_windows.objects.link(ob_window_005)
col_stairs.objects.link(ob_basestairs)
col_stairs.objects.link(ob_stairsbasic)
col_stairs.objects.link(ob_stairsbasicsolid)
col_stairs.objects.link(ob_stairsplat)
col_stairs.objects.link(ob_stairsplatsolid)
col_stairs.objects.link(ob_stairscurve)
col_stairs.objects.link(ob_stairsbasic_001)
col_stairs.objects.link(ob_stairsplat_001)
col_stairs.objects.link(ob_stairsbasicsolid_001)
col_stairs.objects.link(ob_stairsplatsolid_001)
col_stairs.objects.link(ob_stairsbasicsolid_collider)
col_stairs.objects.link(ob_stairsplatsolid_collider)
col_stairs.objects.link(ob_stairsbasic_collider)
col_stairs.objects.link(ob_stairsplat_collider)
col_stairs.objects.link(ob_stairscurve_collider)
col_stairs.objects.link(ob_stairscurvesample_003)
col_stairs.objects.link(ob_stairscurvesample_002)
col_stairs.objects.link(ob_stairscurvesample_001)
col_stairs.objects.link(ob_stairscurvesample)
col_platforms.objects.link(ob_cube)
def _layer_coll(name, lc=None):
    lc = lc or bpy.context.view_layer.layer_collection
    for c in lc.children:
        if c.name == name: return c
        r = _layer_coll(name, c)
        if r: return r
_layer_coll('Platforms').exclude = True

# ---- scene / render settings (as saved in the file)
scene.frame_start = 1; scene.frame_end = 250; scene.frame_set(2)
scene.render.engine = 'BLENDER_EEVEE_NEXT'
scene.cycles.use_denoising = False
scene.cycles.samples = 128
scene.cycles.sampling_pattern = 'TABULATED_SOBOL'
scene.cycles.use_adaptive_sampling = False
scene.cycles.use_light_tree = False
scene.view_settings.view_transform = 'Filmic'
bpy.context.view_layer.update()

# ---- added for rendering (the .blend has no active camera and no usable light): camera, sun
cam_auto = bpy.data.cameras.new('AutoCamera')
cam_auto.lens = 50.0
cam_auto.sensor_width = 36.0
cam_auto.clip_end = 1982.34
ob_auto_camera = bpy.data.objects.new('AutoCamera', cam_auto)
scene.collection.objects.link(ob_auto_camera)
ob_auto_camera.location = (134.241, -143.527, 98.7808)
ob_auto_camera.rotation_euler = (1.09748, -7.21219e-08, 0.694738)
scene.camera = ob_auto_camera
light_auto_sun = bpy.data.lights.new('AutoSun', 'SUN')
light_auto_sun.energy = 3.0
light_auto_sun.angle = 0.0523599
ob_auto_sun = bpy.data.objects.new('AutoSun', light_auto_sun)
scene.collection.objects.link(ob_auto_sun)
ob_auto_sun.rotation_euler = (0.872665, 0.174533, 0.523599)
bpy.context.view_layer.update()
